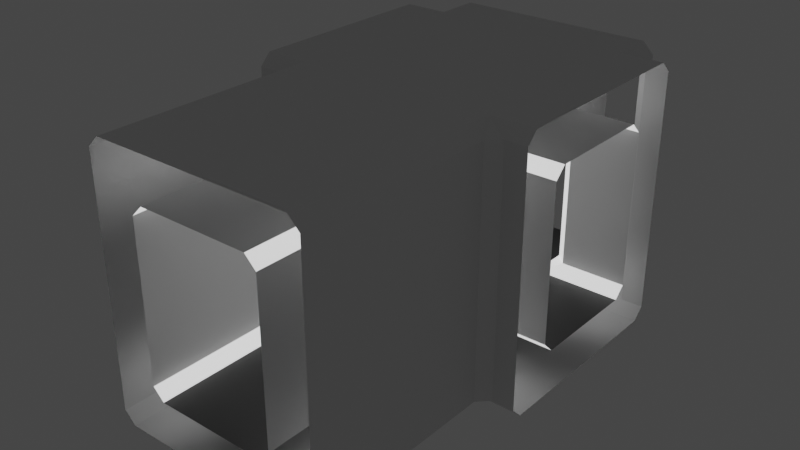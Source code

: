 # Source: HallwayFork.blend  (saved by Blender 3.1.7; exported with 4.5.12 LTS)
import bpy
from mathutils import Matrix  # noqa: F401  (used for matrix-valued properties, if any)

bpy.ops.wm.read_factory_settings(use_empty=True)
scene = bpy.context.scene
scene.name = 'Scene'

# ---- collections
col_collection = bpy.data.collections.new('Collection'); scene.collection.children.link(col_collection)

# ---- materials (node trees are filled in below, after node groups)
mat_walls = bpy.data.materials.new('Walls')
mat_walls.use_transparent_shadow = False
mat_ground = bpy.data.materials.new('Ground')
mat_ground.use_transparent_shadow = False
mat_lights = bpy.data.materials.new('Lights')
mat_lights.use_transparent_shadow = False

# ---- material node trees
mat_walls.use_nodes = True; mat_walls.node_tree.nodes.clear()
_N = mat_walls.node_tree.nodes; _L = mat_walls.node_tree.links
n0 = _N.new('ShaderNodeBsdfPrincipled'); n0.name = 'Principled BSDF'; n0.location = (10, 300)
n0.distribution = 'GGX'
n0.subsurface_method = 'BURLEY'
n0.inputs[3].default_value = 1.45
n0.inputs[27].default_value = (0.0, 0.0, 0.0, 1.0)
n0.inputs[28].default_value = 1.0
n1 = _N.new('ShaderNodeOutputMaterial'); n1.name = 'Material Output'; n1.location = (300, 300)
_L.new(n0.outputs[0], n1.inputs[0])
n1.is_active_output = True
mat_ground.use_nodes = True; mat_ground.node_tree.nodes.clear()
_N = mat_ground.node_tree.nodes; _L = mat_ground.node_tree.links
n0 = _N.new('ShaderNodeBsdfPrincipled'); n0.name = 'Principled BSDF'; n0.location = (10, 300)
n0.distribution = 'GGX'
n0.subsurface_method = 'BURLEY'
n0.inputs[0].default_value = (0.056, 0.056, 0.056, 1.0)
n0.inputs[3].default_value = 1.45
n0.inputs[27].default_value = (0.0, 0.0, 0.0, 1.0)
n0.inputs[28].default_value = 1.0
n1 = _N.new('ShaderNodeOutputMaterial'); n1.name = 'Material Output'; n1.location = (300, 300)
_L.new(n0.outputs[0], n1.inputs[0])
n1.is_active_output = True
mat_lights.use_nodes = True; mat_lights.node_tree.nodes.clear()
_N = mat_lights.node_tree.nodes; _L = mat_lights.node_tree.links
n0 = _N.new('ShaderNodeBsdfPrincipled'); n0.name = 'Principled BSDF'; n0.location = (10, 300)
n0.distribution = 'GGX'
n0.subsurface_method = 'BURLEY'
n0.inputs[3].default_value = 1.45
n0.inputs[28].default_value = 1.0
n1 = _N.new('ShaderNodeOutputMaterial'); n1.name = 'Material Output'; n1.location = (300, 300)
_L.new(n0.outputs[0], n1.inputs[0])
n1.is_active_output = True

# ---- world
world_world = bpy.data.worlds.new('World'); scene.world = world_world
world_world.use_nodes = True; world_world.node_tree.nodes.clear()
_N = world_world.node_tree.nodes; _L = world_world.node_tree.links
n0 = _N.new('ShaderNodeOutputWorld'); n0.name = 'World Output'; n0.location = (300, 300)
n1 = _N.new('ShaderNodeBackground'); n1.name = 'Background'; n1.location = (10, 300)
n1.inputs[0].default_value = (0.05088, 0.05088, 0.05088, 1.0)
_L.new(n1.outputs[0], n0.inputs[0])
n0.is_active_output = True
world_world.color = (0.05088, 0.05088, 0.05088)
world_world.use_sun_shadow = False
world_world.sun_shadow_jitter_overblur = 0.0

# ---- meshes
me_cube_002 = bpy.data.meshes.new('Cube.002')
me_cube_002.from_pydata([(-0.5, 0.625, -0.5), (2.5, 2.625, 3.5), (0.5, 0.625, -0.5), (-2.5, 2.625, 1.5), (-1.5, 0.625, -0.5), (2.5, 2.625, 2.5), (-2.5, 0.625, 0.5), (1.5, 0.625, -0.5), (2.5, 0.625, 0.5), (1.5, 2.625, -0.5), (-2.5, 0.625, 1.5), (2.5, 0.625, 1.5), (0.5, 0.625, 0.5), (-2.5, 2.625, 0.5), (0.5, 1.625, 0.5), (-1.5, 2.625, -0.5), (-2.5, 0.625, 2.5), (2.5, 2.625, 0.5), (2.5, 0.625, 2.5), (0.5, 2.625, 0.5), (2.5, 2.625, 1.5), (0.5, 3.625, 0.5), (-2.5, 0.625, 3.5), (2.5, 0.625, 3.5), (0.5, 2.625, -0.5), (-0.5, 2.625, -0.5), (1.5, 4.625, -0.5), (-2.5, 0.625, 4.5), (2.5, 0.625, 4.5), (-0.5, 0.625, 5.5), (0.5, 0.625, 5.5), (-1.5, 0.625, 5.5), (1.5, 0.625, 5.5), (2.5, 3.625, 3.5), (-0.5, 3.625, -0.5), (-0.5, 1.625, -0.5), (0.5, 1.625, -0.5), (-0.5, 5.625, -0.5), (-1.5, 3.625, -0.5), (2.5, 1.625, 1.5), (2.5, 1.625, 0.5), (-1.5, 1.625, -0.5), (-2.5, 1.625, 0.5), (1.5, 1.625, -0.5), (0.5, 3.625, -0.5), (2.5, 1.625, 2.5), (-2.5, 1.625, 1.5), (2.5, 1.625, 3.5), (1.5, 3.625, -0.5), (-0.5, 7.625, -0.5), (-2.5, 1.625, 2.5), (2.5, 3.625, 0.5), (2.5, 1.625, 4.5), (2.5, 3.625, 2.5), (-1.5, 5.625, -0.5), (-2.5, 5.625, -0.5), (-2.5, 1.625, 3.5), (0.5, 5.625, -0.5), (2.5, 3.625, 1.5), (1.5, 1.625, 5.5), (-2.5, 3.625, 1.5), (-2.5, 3.625, 0.5), (-2.5, 1.625, 4.5), (0.5, 1.625, 5.5), (-0.5, 1.625, 5.5), (-1.5, 1.625, 5.5), (-1.5, 4.625, -0.5), (-2.5, 2.625, 2.5), (2.5, 2.625, 4.5), (2.5, 6.625, -0.5), (-2.5, 2.625, 3.5), (0.5, 4.625, -0.5), (-0.5, 4.625, -0.5), (1.5, 2.625, 5.5), (1.5, 6.625, -0.5), (-2.5, 2.625, 4.5), (0.5, 2.625, 5.5), (-0.5, 2.625, 5.5), (-1.5, 2.625, 5.5), (2.5, 5.625, -0.5), (1.5, 5.625, -0.5), (-0.5, 9.625, -0.5), (-2.5, 3.625, 2.5), (2.5, 3.625, 4.5), (-1.5, 7.625, -0.5), (-2.5, 7.625, -0.5), (-2.5, 3.625, 3.5), (0.5, 7.625, -0.5), (1.5, 3.625, 5.5), (-2.5, 3.625, 4.5), (0.5, 3.625, 5.5), (-0.5, 3.625, 5.5), (-1.5, 3.625, 5.5), (-2.5, 6.625, -0.5), (-1.5, 6.625, -0.5), (2.5, 8.625, -0.5), (0.5, 6.625, -0.5), (-0.5, 6.625, -0.5), (1.5, 4.625, 5.5), (1.5, 8.625, -0.5), (0.5, 4.625, 5.5), (-0.5, 4.625, 5.5), (-1.5, 4.625, 5.5), (2.5, 7.625, -0.5), (1.5, 7.625, -0.5), (-1.5, 9.625, -0.5), (0.5, 9.625, -0.5), (1.5, 5.625, 5.5), (0.5, 5.625, 5.5), (-0.5, 5.625, 5.5), (-1.5, 5.625, 5.5), (-2.5, 5.625, 5.5), (2.5, 5.625, 5.5), (-2.5, 8.625, -0.5), (-1.5, 8.625, -0.5), (-2.5, 8.625, 2.5), (0.5, 4.625, 0.5), (0.5, 8.625, -0.5), (-0.5, 8.625, -0.5), (1.5, 6.625, 5.5), (0.5, 6.625, 5.5), (-0.5, 6.625, 5.5), (-1.5, 6.625, 5.5), (-2.5, 6.625, 5.5), (2.5, 6.625, 5.5), (1.5, 9.625, -0.5), (1.5, 7.625, 5.5), (0.5, 7.625, 5.5), (-0.5, 7.625, 5.5), (-1.5, 7.625, 5.5), (-2.5, 7.625, 5.5), (2.5, 7.625, 5.5), (1.5, 8.625, 5.5), (0.5, 5.625, 0.5), (0.5, 8.625, 5.5), (-0.5, 8.625, 5.5), (-1.5, 8.625, 5.5), (-2.5, 8.625, 5.5), (2.5, 8.625, 5.5), (2.5, 8.625, 1.5), (2.5, 8.625, 2.5), (1.5, 9.625, 5.5), (0.5, 9.625, 5.5), (-0.5, 9.625, 5.5), (-1.5, 9.625, 5.5), (0.5, 6.625, 0.5), (0.5, 7.625, 0.5), (0.5, 8.625, 0.5), (0.5, 9.625, 0.5), (2.5, 8.625, 3.5), (2.5, 7.625, 4.5), (-2.5, 8.625, 3.5), (-2.5, 7.625, 4.5), (-2.5, 6.625, 4.5), (1.5, 7.625, 0.5), (1.5, 6.625, 0.5), (1.5, 9.625, 1.5), (2.5, 6.625, 4.5), (1.5, 4.625, 1.5), (1.5, 3.625, 1.5), (1.5, 2.625, 1.5), (1.5, 1.625, 1.5), (1.5, 0.625, 1.5), (1.5, 9.625, 2.5), (2.5, 5.625, 3.5), (2.5, 5.625, 2.5), (1.5, 4.625, 2.5), (1.5, 3.625, 2.5), (1.5, 2.625, 2.5), (1.5, 1.625, 2.5), (1.5, 0.625, 2.5), (1.5, 9.625, 3.5), (2.5, 5.625, 1.5), (1.5, 4.625, 3.5), (1.5, 3.625, 3.5), (1.5, 2.625, 3.5), (1.5, 1.625, 3.5), (1.5, 0.625, 3.5), (1.5, 7.625, 4.5), (1.5, 6.625, 4.5), (0.5, 9.625, 4.5), (0.5, 8.625, 4.5), (0.5, 7.625, 4.5), (0.5, 6.625, 4.5), (0.5, 5.625, 4.5), (0.5, 4.625, 4.5), (0.5, 3.625, 4.5), (0.5, 2.625, 4.5), (0.5, 1.625, 4.5), (0.5, 0.625, 4.5), (-0.5, 9.625, 4.5), (-0.5, 8.625, 4.5), (-0.5, 7.625, 4.5), (-0.5, 6.625, 4.5), (-0.5, 5.625, 4.5), (-0.5, 4.625, 4.5), (-0.5, 3.625, 4.5), (-0.5, 2.625, 4.5), (-0.5, 1.625, 4.5), (-0.5, 0.625, 4.5), (-1.5, 7.625, 4.5), (-1.5, 6.625, 4.5), (-1.5, 9.625, 3.5), (-2.5, 5.625, 3.5), (-2.5, 5.625, 2.5), (-1.5, 4.625, 3.5), (-1.5, 3.625, 3.5), (-1.5, 2.625, 3.5), (-1.5, 1.625, 3.5), (-1.5, 0.625, 3.5), (-1.5, 9.625, 2.5), (-2.5, 5.625, 1.5), (-1.5, 4.625, 2.5), (-1.5, 3.625, 2.5), (-1.5, 2.625, 2.5), (-1.5, 1.625, 2.5), (-1.5, 0.625, 2.5), (-1.5, 9.625, 1.5), (2.5, 6.625, 0.5), (2.5, 7.625, 0.5), (-1.5, 4.625, 1.5), (-1.5, 3.625, 1.5), (-1.5, 2.625, 1.5), (-1.5, 1.625, 1.5), (-1.5, 0.625, 1.5), (-1.5, 7.625, 0.5), (-1.5, 6.625, 0.5), (-0.5, 0.625, 0.5), (-0.5, 1.625, 0.5), (-0.5, 2.625, 0.5), (-0.5, 3.625, 0.5), (-0.5, 4.625, 0.5), (-0.5, 5.625, 0.5), (-0.5, 6.625, 0.5), (-0.5, 7.625, 0.5), (-0.5, 8.625, 0.5), (-0.5, 9.625, 0.5), (-2.5, 8.625, 1.5), (-2.5, 7.625, 0.5), (-2.5, 6.625, 0.5), (-0.5, -0.125, -0.5), (-0.5, -0.125, 0.5), (0.5, -0.125, -0.5), (0.5, -0.125, 0.5), (-1.5, -0.125, -0.5), (-1.25, -0.125, 0.5), (-1.5, -0.125, 0.75), (-2.5, 0.625, -0.25), (-2.25, 0.625, -0.5), (-2.25, -0.125, -0.5), (-2.5, -0.125, -0.25), (-2.5, -0.125, 0.5), (2.75, 4.625, 3.5), (2.5, 4.375, 3.5), (1.5, -0.125, -0.5), (1.25, -0.125, 0.5), (1.5, -0.125, 0.75), (2.25, 0.625, -0.5), (2.5, 0.625, -0.25), (2.25, -0.125, -0.5), (2.5, -0.125, -0.25), (2.5, -0.125, 0.5), (1.25, 8.375, 0.5), (1.75, 8.625, 0.75), (1.5, 8.875, 0.75), (2.25, 2.625, -0.5), (2.5, 2.625, -0.25), (-2.5, 4.375, 1.5), (-2.75, 4.625, 1.5), (1.5, 9.625, 0.75), (1.25, 9.625, 0.5), (-1.5, -0.125, 1.5), (-2.5, -0.125, 1.5), (2.75, 4.625, 2.5), (2.5, 4.375, 2.5), (1.5, -0.125, 1.5), (2.5, -0.125, 1.5), (-2.5, 2.625, -0.25), (-2.25, 2.625, -0.5), (-1.5, -0.125, 2.5), (-2.5, -0.125, 2.5), (1.5, -0.125, 2.5), (2.5, -0.125, 2.5), (-3.25, 4.625, 4.5), (-1.5, -0.125, 3.5), (2.75, 4.625, -0.25), (2.5, 4.375, -0.25), (2.25, 4.875, -0.5), (-2.5, -0.125, 3.5), (1.5, -0.125, 3.5), (2.5, -0.125, 3.5), (-0.5, -0.125, 4.5), (0.5, -0.125, 4.5), (-1.5, -0.125, 4.25), (-1.25, -0.125, 4.5), (-2.5, -0.125, 4.5), (-3.25, 5.875, 4.5), (-3.25, 5.625, 4.25), (1.25, -0.125, 4.5), (1.5, -0.125, 4.25), (2.5, -0.125, 4.5), (-0.5, -0.125, 5.5), (0.5, -0.125, 5.5), (-1.5, -0.125, 5.5), (-2.25, -0.125, 5.5), (-2.5, -0.125, 5.25), (-2.25, 0.625, 5.5), (-2.5, 0.625, 5.25), (1.5, -0.125, 5.5), (2.25, 0.625, 5.5), (2.5, 0.625, 5.25), (2.5, -0.125, 5.25), (2.25, -0.125, 5.5), (-3.25, 4.625, 3.5), (-2.5, 1.625, -0.25), (-2.25, 1.625, -0.5), (-2.5, 3.625, -0.25), (-2.25, 3.625, -0.5), (2.25, 1.625, -0.5), (2.5, 1.625, -0.25), (-3.25, 8.625, -0.5), (2.25, 3.625, -0.5), (2.5, 3.625, -0.25), (2.5, 9.875, 3.5), (2.75, 9.625, 3.5), (-2.25, 1.625, 5.5), (-2.5, 1.625, 5.25), (2.5, 1.625, 5.25), (2.25, 1.625, 5.5), (-2.75, 4.625, -0.25), (-2.25, 4.875, -0.5), (-2.5, 4.375, -0.25), (-2.75, 4.625, 0.5), (-2.5, 4.375, 0.5), (2.75, 4.625, 0.5), (2.5, 4.375, 0.5), (2.5, 4.375, 1.5), (2.75, 4.625, 1.5), (-3.25, 4.625, 2.5), (-3.25, 5.625, 1.5), (-2.25, 2.625, 5.5), (-2.5, 2.625, 5.25), (2.5, 2.625, 5.25), (2.25, 2.625, 5.5), (-3.25, 9.625, -0.25), (-3.25, 9.375, -0.5), (-3.25, 9.625, 0.5), (3.25, 5.625, 2.5), (-3.25, 6.625, -0.5), (-2.25, 3.625, 5.5), (-2.5, 3.625, 5.25), (2.5, 3.625, 5.25), (2.25, 3.625, 5.5), (-2.5, 4.375, 2.5), (-2.75, 4.625, 2.5), (-3.25, 7.625, -0.5), (2.75, 4.625, 4.5), (2.5, 4.375, 4.5), (-3.25, 7.625, 0.5), (2.5, 10.38, 3.5), (-2.5, 4.375, 3.5), (-2.75, 4.625, 3.5), (-2.5, 10.38, 1.5), (2.5, 10.38, 2.5), (-2.5, 4.375, 4.5), (-2.75, 4.625, 4.5), (-2.5, 4.375, 5.25), (-2.25, 4.875, 5.5), (-2.75, 4.625, 5.25), (2.5, 4.375, 5.25), (2.75, 4.625, 5.25), (2.25, 4.875, 5.5), (3.25, 5.625, -0.5), (-3.25, 5.625, -0.5), (-3.25, 5.875, 0.5), (-3.25, 5.625, 0.75), (-3.25, 4.875, -0.5), (-3.25, 4.625, -0.25), (-2.5, 9.875, -0.25), (-2.25, 9.375, -0.5), (-2.75, 9.625, -0.25), (3.25, 8.625, -0.5), (-3.25, 8.625, 1.5), (-3.25, 8.625, 0.75), (-3.25, 8.375, 0.5), (-3.25, 6.625, 0.5), (2.25, 10.38, -0.5), (2.5, 10.38, -0.25), (1.5, 10.38, 1.5), (1.5, 10.38, -0.5), (1.5, 10.38, 0.75), (1.25, 10.38, 0.5), (2.5, 9.875, -0.25), (2.75, 9.625, -0.25), (2.25, 9.375, -0.5), (3.25, 8.625, 0.75), (3.25, 8.375, 0.5), (2.75, 9.625, 0.5), (2.5, 9.875, 0.5), (-3.25, 4.625, 1.5), (2.5, 9.875, 2.5), (2.75, 9.625, 2.5), (3.25, 9.625, 0.5), (3.25, 9.625, 1.5), (3.25, 7.625, 0.5), (2.5, 8.625, 0.75), (2.5, 8.375, 0.5), (2.5, 9.875, 1.5), (2.75, 9.625, 1.5), (-2.75, 9.625, 1.5), (-2.5, 9.875, 1.5), (-2.75, 9.625, 0.5), (-2.5, 9.875, 0.5), (-2.25, 10.38, -0.5), (-2.5, 10.38, -0.25), (-2.5, 10.38, 0.5), (-1.5, 10.38, -0.5), (2.5, 10.38, 0.5), (-3.25, 4.625, 0.5), (2.5, 10.38, 1.5), (-1.5, 10.38, 1.5), (-1.25, 10.38, 0.5), (-1.5, 10.38, 0.75), (0.5, 10.38, 0.5), (0.5, 10.38, -0.5), (-0.5, 10.38, -0.5), (-0.5, 10.38, 0.5), (3.25, 5.625, 0.75), (3.25, 5.875, 0.5), (3.25, 5.625, 1.5), (3.25, 6.625, -0.5), (-2.75, 9.625, 2.5), (-2.5, 9.875, 2.5), (3.25, 6.625, 0.5), (2.5, 9.875, 4.5), (2.75, 9.625, 4.5), (3.25, 8.625, 2.5), (3.25, 8.625, 1.5), (3.25, 4.625, -0.25), (3.25, 4.875, -0.5), (-2.75, 9.625, 3.5), (-2.5, 9.875, 3.5), (3.25, 4.625, 0.5), (3.25, 4.625, 2.5), (3.25, 4.625, 1.5), (-2.75, 9.625, 4.5), (-2.5, 9.875, 4.5), (-2.75, 9.625, 5.25), (-2.25, 9.375, 5.5), (-2.5, 9.875, 5.25), (2.75, 9.625, 5.25), (2.5, 9.875, 5.25), (2.25, 9.375, 5.5), (-1.5, 10.38, 2.5), (-2.5, 10.38, 2.5), (1.5, 10.38, 2.5), (2.5, 10.38, 4.5), (-1.5, 10.38, 3.5), (-2.5, 10.38, 3.5), (1.5, 10.38, 3.5), (-0.5, 10.38, 4.5), (0.5, 10.38, 4.5), (1.5, 10.38, 5.5), (1.25, 10.38, 4.5), (1.5, 10.38, 4.25), (-1.25, 10.38, 4.5), (-1.5, 10.38, 4.25), (-2.5, 10.38, 4.5), (0.5, 10.38, 5.5), (-0.5, 10.38, 5.5), (-1.5, 10.38, 5.5), (-2.5, 10.38, 5.25), (-2.25, 10.38, 5.5), (2.5, 10.38, 5.25), (2.25, 10.38, 5.5), (3.25, 4.625, 3.5), (3.25, 4.625, 4.5), (3.25, 5.625, 3.5), (3.25, 5.625, 5.5), (3.25, 4.625, 5.25), (3.25, 4.875, 5.5), (3.25, 5.625, 4.25), (3.25, 5.875, 4.5), (3.25, 7.625, -0.5), (2.5, 8.375, 4.5), (2.5, 8.625, 4.25), (3.25, 6.625, 5.5), (3.25, 6.625, 4.5), (3.25, 7.625, 5.5), (3.25, 7.625, 4.5), (3.25, 9.375, -0.5), (3.25, 9.625, -0.25), (3.25, 9.625, 2.5), (3.25, 8.625, 5.5), (3.25, 8.625, 4.25), (3.25, 8.375, 4.5), (3.25, 8.625, 3.5), (3.25, 9.625, 5.25), (3.25, 9.375, 5.5), (3.25, 9.625, 4.5), (3.25, 9.625, 3.5), (-3.25, 4.625, 5.25), (-3.25, 4.875, 5.5), (-3.25, 5.625, 5.5), (-3.25, 5.625, 2.5), (-3.25, 5.625, 3.5), (-3.25, 6.625, 4.5), (-3.25, 6.625, 5.5), (-2.5, 8.375, 4.5), (-2.5, 8.625, 4.25), (-3.25, 7.625, 4.5), (-3.25, 7.625, 5.5), (-2.5, 5.625, 4.25), (-2.5, 5.875, 4.5), (-3.25, 9.625, 1.5), (-3.25, 8.625, 3.5), (-3.25, 8.625, 2.5), (-3.25, 8.375, 4.5), (-3.25, 8.625, 4.25), (-3.25, 8.625, 5.5), (-3.25, 9.625, 3.5), (-3.25, 9.625, 2.5), (-3.25, 9.625, 4.5), (-3.25, 9.625, 5.25), (-3.25, 9.375, 5.5), (1.5, 5.375, 0.75), (1.75, 5.625, 0.75), (1.25, 5.875, 0.5), (1.5, 4.625, 0.75), (1.25, 4.625, 0.5), (1.5, 3.625, 0.75), (1.25, 3.625, 0.5), (1.5, 2.625, 0.75), (1.25, 2.625, 0.5), (1.5, 1.625, 0.75), (1.25, 1.625, 0.5), (1.25, 0.625, 0.5), (1.5, 0.625, 0.75), (1.5, 8.875, 1.5), (1.75, 8.625, 1.5), (2.5, 5.625, 4.25), (2.5, 5.875, 4.5), (1.75, 5.625, 1.5), (1.5, 5.375, 1.5), (1.5, 8.875, 2.5), (1.75, 8.625, 2.5), (1.75, 5.625, 2.5), (1.5, 5.375, 2.5), (1.5, 8.875, 3.5), (1.75, 8.625, 3.5), (2.5, 5.875, 0.5), (2.5, 5.625, 0.75), (1.75, 5.625, 3.5), (1.5, 5.375, 3.5), (1.5, 9.625, 4.25), (1.25, 9.625, 4.5), (1.5, 8.875, 4.25), (1.75, 8.625, 4.25), (1.25, 8.375, 4.5), (1.75, 5.625, 4.25), (1.5, 5.375, 4.25), (1.25, 5.875, 4.5), (1.5, 4.625, 4.25), (1.25, 4.625, 4.5), (1.5, 3.625, 4.25), (1.25, 3.625, 4.5), (1.5, 2.625, 4.25), (1.25, 2.625, 4.5), (1.5, 1.625, 4.25), (1.25, 1.625, 4.5), (1.25, 0.625, 4.5), (1.5, 0.625, 4.25), (-1.25, 9.625, 4.5), (-1.5, 9.625, 4.25), (-1.75, 8.625, 4.25), (-1.5, 8.875, 4.25), (-1.25, 8.375, 4.5), (-1.75, 5.625, 4.25), (-1.25, 5.875, 4.5), (-1.5, 5.375, 4.25), (-1.25, 4.625, 4.5), (-1.5, 4.625, 4.25), (-1.25, 3.625, 4.5), (-1.5, 3.625, 4.25), (-1.25, 2.625, 4.5), (-1.5, 2.625, 4.25), (-1.25, 1.625, 4.5), (-1.5, 1.625, 4.25), (-1.5, 0.625, 4.25), (-1.25, 0.625, 4.5), (-1.5, 8.875, 3.5), (-1.75, 8.625, 3.5), (-1.75, 5.625, 3.5), (-1.5, 5.375, 3.5), (-1.5, 8.875, 2.5), (-1.75, 8.625, 2.5), (-2.5, 5.875, 0.5), (-2.5, 5.625, 0.75), (-1.75, 5.625, 2.5), (-1.5, 5.375, 2.5), (-1.5, 8.875, 1.5), (-1.75, 8.625, 1.5), (-1.75, 5.625, 1.5), (-1.5, 5.375, 1.5), (-1.5, 9.625, 0.75), (-1.25, 9.625, 0.5), (-1.75, 8.625, 0.75), (-1.25, 8.375, 0.5), (-1.5, 8.875, 0.75), (-1.75, 5.625, 0.75), (-1.5, 5.375, 0.75), (-1.25, 5.875, 0.5), (-1.5, 4.625, 0.75), (-1.25, 4.625, 0.5), (-1.5, 3.625, 0.75), (-1.25, 3.625, 0.5), (-1.5, 2.625, 0.75), (-1.25, 2.625, 0.5), (-1.5, 1.625, 0.75), (-1.25, 1.625, 0.5), (-1.25, 0.625, 0.5), (-1.5, 0.625, 0.75), (-2.5, 8.625, 0.75), (-2.5, 8.375, 0.5)], [], [(398, 392, 387, 417), (455, 388, 156, 163), (12, 227, 241, 243), (262, 147, 146, 154), (393, 397, 402, 491), (0, 2, 242, 240), (247, 6, 42, 314), (618, 223, 224, 621), (81, 105, 416, 425), (410, 432, 454, 362), (536, 12, 243, 255), (257, 7, 43, 318), (106, 81, 425, 424), (422, 420, 217, 604), (170, 162, 275, 281), (273, 337, 444, 443), (616, 222, 223, 618), (15, 278, 317, 38), (614, 221, 222, 616), (612, 220, 221, 614), (232, 611, 613, 231), (162, 537, 256, 275), (621, 224, 271, 246), (83, 33, 253, 357), (11, 8, 40, 39), (234, 225, 226, 233), (365, 368, 501, 283), (233, 226, 611, 232), (216, 209, 284, 279), (225, 607, 623, 238), (258, 8, 261, 260), (16, 22, 56, 50), (6, 251, 272, 10), (10, 16, 50, 46), (32, 308, 312, 309), (10, 272, 280, 16), (423, 426, 236, 148), (199, 189, 292, 291), (227, 620, 245, 241), (209, 588, 293, 284), (177, 170, 281, 289), (4, 244, 249, 248), (31, 29, 64, 65), (2, 0, 35, 36), (30, 32, 59, 63), (28, 23, 47, 52), (261, 8, 11, 276), (589, 199, 291, 294), (301, 29, 31, 303), (189, 570, 298, 292), (27, 295, 305, 307), (6, 10, 46, 42), (571, 177, 289, 299), (8, 258, 319, 40), (7, 2, 36, 43), (18, 11, 39, 45), (32, 309, 328, 59), (23, 18, 45, 47), (0, 4, 41, 35), (30, 302, 308, 32), (306, 31, 65, 325), (30, 29, 301, 302), (303, 31, 306, 304), (310, 28, 52, 327), (153, 513, 296, 506), (300, 28, 310, 311), (4, 248, 315, 41), (22, 27, 62, 56), (29, 30, 63, 64), (27, 307, 326, 62), (124, 112, 478, 486), (481, 477, 164, 540), (347, 429, 172, 165), (428, 433, 218, 550), (47, 45, 5, 1), (63, 59, 73, 76), (56, 62, 75, 70), (59, 328, 343, 73), (277, 13, 61, 316), (46, 50, 67, 3), (42, 46, 3, 13), (65, 64, 77, 78), (17, 266, 322, 51), (64, 63, 76, 77), (318, 43, 9, 265), (52, 47, 1, 68), (36, 35, 25, 24), (325, 65, 78, 340), (35, 41, 15, 25), (50, 56, 70, 67), (66, 330, 55, 54), (43, 36, 24, 9), (327, 52, 68, 342), (45, 39, 20, 5), (39, 40, 17, 20), (1, 5, 53, 33), (76, 73, 88, 90), (9, 24, 44, 48), (70, 75, 89, 86), (40, 319, 266, 17), (73, 343, 352, 88), (3, 67, 82, 60), (78, 77, 91, 92), (77, 76, 90, 91), (68, 1, 33, 83), (25, 15, 38, 34), (340, 78, 92, 349), (20, 17, 51, 58), (13, 3, 60, 61), (67, 70, 86, 82), (411, 380, 344, 346), (332, 268, 399, 418), (24, 25, 34, 44), (41, 315, 278, 15), (5, 20, 58, 53), (342, 68, 83, 351), (314, 42, 13, 277), (34, 38, 66, 72), (252, 273, 443, 475), (90, 88, 98, 100), (321, 48, 26, 287), (412, 410, 362, 415), (88, 352, 371, 98), (268, 354, 338, 399), (44, 34, 72, 71), (92, 91, 101, 102), (91, 90, 100, 101), (48, 44, 71, 26), (38, 317, 330, 66), (356, 252, 475, 476), (60, 82, 353, 267), (349, 92, 102, 367), (370, 356, 476, 479), (82, 86, 360, 353), (287, 79, 372, 439), (351, 83, 357, 369), (79, 69, 430, 372), (55, 330, 376, 373), (26, 71, 57, 80), (508, 152, 510, 517), (100, 98, 107, 108), (112, 371, 480, 478), (51, 322, 286, 335), (210, 202, 590, 594), (102, 101, 109, 110), (101, 100, 108, 109), (354, 361, 313, 338), (361, 365, 283, 313), (596, 239, 385, 374), (211, 597, 375, 339), (72, 66, 54, 37), (71, 72, 37, 57), (107, 112, 124, 119), (204, 211, 339, 504), (108, 107, 119, 120), (57, 37, 97, 96), (111, 110, 122, 123), (446, 449, 471, 467), (110, 109, 121, 122), (408, 401, 492, 403), (54, 55, 93, 94), (109, 108, 120, 121), (254, 7, 257, 259), (324, 435, 499, 500), (37, 54, 94, 97), (432, 441, 458, 454), (451, 434, 456, 473), (80, 57, 96, 74), (85, 93, 348, 355), (334, 285, 438, 442), (79, 80, 74, 69), (97, 94, 84, 49), (96, 97, 49, 87), (94, 93, 85, 84), (119, 124, 131, 126), (22, 288, 295, 27), (120, 119, 126, 127), (391, 423, 148, 270), (123, 122, 129, 130), (89, 350, 366, 364), (122, 121, 128, 129), (121, 120, 127, 128), (329, 332, 418, 377), (69, 74, 104, 103), (74, 96, 87, 104), (323, 400, 363, 359), (95, 99, 125, 394), (440, 431, 521, 520), (367, 102, 110, 111), (441, 446, 467, 458), (104, 87, 117, 99), (61, 60, 267, 333), (141, 452, 474, 462), (103, 104, 99, 95), (87, 49, 118, 117), (126, 131, 138, 132), (49, 84, 114, 118), (58, 51, 335, 336), (127, 126, 132, 134), (130, 129, 136, 137), (129, 128, 135, 136), (33, 53, 274, 253), (53, 58, 336, 274), (84, 85, 113, 114), (128, 127, 134, 135), (337, 334, 442, 444), (577, 592, 203, 512), (137, 136, 144, 448), (576, 200, 152, 508), (118, 114, 105, 81), (117, 118, 81, 106), (105, 379, 413, 416), (239, 238, 358, 385), (134, 132, 141, 142), (203, 204, 504, 505), (448, 144, 470, 472), (316, 61, 333, 331), (136, 135, 143, 144), (135, 134, 142, 143), (409, 411, 346, 514), (434, 323, 359, 456), (99, 117, 106, 125), (98, 371, 112, 107), (137, 448, 524, 519), (397, 408, 403, 402), (435, 450, 497, 499), (437, 436, 140, 139), (132, 138, 452, 141), (62, 326, 341, 75), (447, 445, 522, 523), (452, 138, 493, 498), (367, 111, 503, 502), (103, 95, 381, 483), (144, 143, 469, 470), (114, 113, 379, 105), (401, 324, 500, 492), (276, 11, 18, 282), (282, 18, 23, 290), (290, 23, 28, 300), (400, 407, 419, 363), (453, 457, 202, 210), (287, 26, 80, 79), (16, 280, 288, 22), (461, 463, 555, 180), (457, 466, 573, 202), (86, 89, 364, 360), (250, 251, 6, 247), (242, 2, 7, 254), (465, 460, 190, 572), (143, 142, 468, 469), (149, 485, 557, 549), (138, 131, 488, 493), (484, 150, 178, 558), (487, 482, 541, 157), (489, 487, 157, 150), (495, 489, 150, 484), (436, 496, 149, 140), (433, 404, 219, 218), (404, 396, 406, 219), (407, 398, 417, 419), (622, 237, 382, 383), (431, 409, 514, 521), (172, 551, 526, 542), (529, 116, 21, 531), (445, 440, 520, 522), (95, 394, 490, 381), (395, 437, 139, 405), (111, 123, 507, 503), (217, 210, 594, 600), (512, 203, 505, 297), (604, 217, 600, 608), (235, 607, 225, 234), (226, 225, 238, 239), (429, 427, 551, 172), (93, 55, 373, 348), (123, 130, 511, 507), (69, 103, 483, 430), (378, 412, 415, 414), (379, 113, 320, 345), (75, 341, 350, 89), (130, 137, 519, 511), (477, 347, 165, 164), (237, 115, 516, 382), (113, 85, 355, 320), (527, 133, 116, 529), (420, 453, 210, 217), (610, 603, 220, 612), (152, 153, 506, 510), (236, 605, 607, 235), (231, 613, 615, 230), (230, 615, 617, 229), (229, 617, 619, 228), (228, 619, 620, 227), (426, 421, 605, 236), (611, 226, 239, 596), (606, 601, 237, 622), (220, 212, 213, 221), (221, 213, 214, 222), (222, 214, 215, 223), (223, 215, 216, 224), (459, 455, 163, 171), (592, 598, 204, 203), (591, 574, 509, 151), (394, 125, 389, 386), (601, 595, 115, 237), (212, 205, 206, 213), (213, 206, 207, 214), (214, 207, 208, 215), (215, 208, 209, 216), (464, 459, 171, 554), (576, 191, 192, 200), (238, 623, 384, 358), (578, 194, 195, 580), (582, 196, 197, 584), (584, 197, 198, 586), (586, 198, 199, 589), (595, 591, 151, 115), (202, 573, 575, 590), (201, 193, 194, 578), (200, 192, 193, 201), (593, 579, 581, 205), (580, 195, 196, 582), (205, 581, 583, 206), (206, 583, 585, 207), (207, 585, 587, 208), (208, 587, 588, 209), (190, 180, 181, 191), (191, 181, 182, 192), (192, 182, 183, 193), (193, 183, 184, 194), (194, 184, 185, 195), (195, 185, 186, 196), (196, 186, 187, 197), (197, 187, 188, 198), (198, 188, 189, 199), (142, 141, 462, 468), (181, 558, 178, 182), (183, 179, 561, 184), (182, 178, 179, 183), (184, 561, 563, 185), (562, 173, 174, 564), (564, 174, 175, 566), (566, 175, 176, 568), (568, 176, 177, 571), (572, 190, 191, 576), (460, 461, 180, 190), (560, 553, 173, 562), (171, 163, 544, 548), (553, 547, 166, 173), (157, 541, 561, 179), (180, 555, 558, 181), (185, 563, 565, 186), (186, 565, 567, 187), (187, 567, 569, 188), (188, 569, 570, 189), (140, 149, 549, 545), (547, 543, 158, 166), (150, 157, 179, 178), (131, 124, 486, 488), (554, 171, 548, 556), (173, 166, 167, 174), (174, 167, 168, 175), (175, 168, 169, 176), (176, 169, 170, 177), (125, 106, 424, 389), (139, 140, 545, 539), (496, 494, 485, 149), (164, 165, 546, 552), (540, 164, 552, 559), (165, 172, 542, 546), (166, 158, 159, 167), (167, 159, 160, 168), (168, 160, 161, 169), (169, 161, 162, 170), (224, 216, 279, 271), (265, 9, 48, 321), (156, 269, 264, 538), (270, 148, 147, 262), (218, 219, 154, 155), (155, 145, 133, 527), (531, 21, 19, 533), (533, 19, 14, 535), (535, 14, 12, 536), (163, 156, 538, 544), (388, 390, 269, 156), (405, 139, 539, 263), (219, 406, 262, 154), (154, 146, 145, 155), (550, 218, 155, 527), (543, 525, 528, 158), (158, 528, 530, 159), (159, 530, 532, 160), (160, 532, 534, 161), (161, 534, 537, 162), (148, 236, 235, 147), (147, 235, 234, 146), (146, 234, 233, 145), (145, 233, 232, 133), (133, 232, 231, 116), (116, 231, 230, 21), (21, 230, 229, 19), (19, 229, 228, 14), (14, 228, 227, 12), (151, 509, 518, 515), (200, 201, 153, 152), (115, 151, 515, 516), (201, 578, 513, 153), (599, 593, 205, 212), (603, 599, 212, 220), (598, 602, 211, 204), (602, 609, 597, 211), (262, 263, 264), (285, 286, 287), (329, 330, 331), (366, 367, 368), (369, 370, 371), (378, 379, 380), (392, 393, 394), (447, 448, 449), (450, 451, 452), (525, 526, 527), (556, 557, 558), (559, 560, 561), (574, 575, 576), (577, 578, 579), (606, 607, 608), (609, 610, 611), (333, 267, 268, 332), (248, 249, 250, 247), (337, 273, 274, 336), (535, 536, 537, 534), (259, 257, 258, 260), (606, 622, 623, 607), (533, 535, 534, 532), (531, 533, 532, 530), (529, 531, 530, 528), (527, 529, 528, 525), (335, 286, 285, 334), (270, 262, 264, 269), (391, 270, 269, 390), (332, 329, 331, 333), (319, 258, 257, 318), (328, 309, 310, 327), (315, 248, 247, 314), (304, 306, 307, 305), (309, 312, 311, 310), (326, 307, 306, 325), (408, 397, 398, 407), (278, 315, 314, 277), (318, 265, 266, 319), (325, 340, 341, 326), (327, 342, 343, 328), (336, 335, 334, 337), (340, 349, 350, 341), (265, 321, 322, 266), (342, 351, 352, 343), (317, 278, 277, 316), (412, 378, 380, 411), (330, 317, 316, 331), (349, 367, 366, 350), (286, 322, 321, 287), (351, 369, 371, 352), (273, 252, 253, 274), (354, 268, 267, 353), (252, 356, 357, 253), (361, 354, 353, 360), (365, 361, 360, 364), (356, 370, 369, 357), (368, 365, 364, 366), (287, 439, 438, 285), (497, 450, 452, 498), (397, 393, 392, 398), (407, 400, 401, 408), (411, 409, 410, 412), (376, 330, 329, 377), (393, 491, 490, 394), (447, 523, 524, 448), (367, 502, 501, 368), (379, 345, 344, 380), (370, 479, 480, 371), (400, 323, 324, 401), (432, 410, 409, 431), (323, 434, 435, 324), (451, 473, 474, 452), (394, 386, 387, 392), (441, 432, 431, 440), (471, 449, 448, 472), (446, 441, 440, 445), (413, 379, 378, 414), (434, 451, 450, 435), (449, 446, 445, 447), (536, 255, 256, 537), (571, 299, 298, 570), (589, 294, 293, 588), (621, 246, 245, 620), (395, 405, 406, 396), (495, 484, 485, 494), (481, 540, 541, 482), (576, 508, 509, 574), (577, 512, 513, 578), (611, 596, 597, 609), (428, 550, 551, 427), (550, 527, 526, 551), (540, 559, 561, 541), (464, 554, 555, 463), (554, 556, 558, 555), (560, 562, 563, 561), (562, 564, 565, 563), (564, 566, 567, 565), (566, 568, 569, 567), (568, 571, 570, 569), (465, 572, 573, 466), (572, 576, 575, 573), (578, 580, 581, 579), (580, 582, 583, 581), (582, 584, 585, 583), (584, 586, 587, 585), (586, 589, 588, 587), (596, 374, 375, 597), (512, 297, 296, 513), (422, 604, 605, 421), (604, 608, 607, 605), (610, 612, 613, 611), (612, 614, 615, 613), (614, 616, 617, 615), (616, 618, 619, 617), (618, 621, 620, 619), (601, 606, 608, 600), (508, 517, 518, 509), (603, 610, 609, 602), (595, 601, 600, 594), (599, 603, 602, 598), (591, 595, 594, 590), (622, 383, 384, 623), (593, 599, 598, 592), (574, 591, 590, 575), (579, 593, 592, 577), (549, 557, 556, 548), (484, 558, 557, 485), (553, 560, 559, 552), (545, 549, 548, 544), (547, 553, 552, 546), (539, 545, 544, 538), (405, 263, 262, 406), (543, 547, 546, 542), (263, 539, 538, 264), (525, 543, 542, 526), (0, 240, 244, 4)])
me_cube_002.polygons.foreach_set('material_index', [0, 0, 1, 1, 0, 0, 0, 0, 0, 0, 1, 0, 0, 0, 0, 0, 0, 0, 0, 0, 1, 0, 0, 0, 0, 1, 0, 1, 0, 1, 0, 0, 0, 0, 0, 0, 1, 0, 1, 0, 0, 0, 0, 0, 0, 0, 0, 0, 0, 0, 0, 0, 0, 0, 0, 0, 0, 0, 0, 0, 0, 0, 0, 0, 0, 0, 0, 0, 0, 0, 0, 0, 0, 1, 0, 0, 0, 0, 0, 0, 0, 0, 0, 0, 0, 0, 0, 0, 0, 0, 0, 0, 0, 0, 0, 0, 0, 0, 0, 0, 0, 0, 0, 0, 0, 0, 0, 0, 0, 0, 0, 0, 0, 0, 0, 0, 0, 0, 0, 0, 0, 0, 0, 0, 0, 0, 0, 0, 0, 0, 0, 0, 0, 0, 0, 0, 0, 0, 0, 0, 0, 0, 0, 0, 0, 0, 0, 0, 1, 0, 0, 0, 0, 0, 0, 0, 0, 0, 0, 0, 0, 0, 0, 0, 0, 0, 0, 0, 0, 0, 0, 0, 0, 0, 0, 0, 0, 1, 0, 0, 0, 0, 0, 0, 0, 0, 0, 0, 0, 0, 0, 0, 0, 0, 0, 0, 0, 0, 0, 0, 0, 0, 0, 0, 0, 0, 0, 0, 0, 0, 0, 0, 1, 0, 0, 0, 0, 0, 0, 0, 0, 0, 0, 0, 0, 0, 0, 0, 0, 0, 0, 0, 0, 0, 0, 0, 0, 0, 0, 0, 0, 0, 0, 0, 0, 0, 0, 0, 0, 0, 0, 0, 0, 0, 0, 0, 0, 1, 1, 0, 0, 0, 0, 1, 0, 0, 0, 0, 0, 0, 0, 1, 1, 0, 0, 0, 0, 0, 0, 0, 0, 0, 0, 0, 1, 0, 0, 0, 1, 1, 1, 1, 1, 1, 1, 0, 0, 0, 0, 0, 0, 0, 0, 0, 0, 0, 0, 0, 0, 0, 0, 1, 0, 0, 0, 0, 0, 0, 0, 0, 0, 0, 0, 0, 0, 0, 0, 0, 0, 0, 0, 0, 0, 0, 0, 0, 0, 0, 0, 0, 0, 0, 0, 0, 0, 0, 0, 0, 0, 0, 0, 0, 0, 0, 0, 0, 0, 0, 0, 0, 0, 0, 0, 0, 0, 0, 0, 0, 0, 0, 0, 0, 0, 0, 0, 0, 0, 1, 1, 1, 1, 1, 1, 0, 0, 0, 1, 1, 1, 0, 0, 0, 0, 0, 1, 1, 1, 1, 1, 1, 1, 1, 1, 0, 0, 0, 0, 0, 0, 0, 0, 2, 0, 0, 0, 0, 0, 0, 0, 0, 2, 2, 2, 2, 2, 2, 2, 0, 0, 0, 2, 0, 2, 2, 2, 2, 2, 0, 2, 2, 0, 0, 0, 0, 0, 0, 0, 0, 0, 0, 0, 0, 0, 0, 0, 0, 0, 0, 0, 0, 0, 0, 0, 0, 0, 0, 0, 0, 0, 0, 0, 0, 0, 0, 0, 0, 0, 0, 0, 0, 0, 0, 0, 0, 0, 0, 0, 0, 0, 0, 0, 2, 2, 2, 2, 2, 2, 2, 2, 2, 2, 2, 2, 2, 2, 2, 2, 2, 2, 2, 2, 2, 2, 2, 2, 2, 2, 2, 2, 2, 2, 2, 2, 2, 2, 2, 2, 2, 2, 2, 2, 2, 2, 2, 2, 2, 2, 2, 2, 2, 2, 2, 2, 2, 2, 2, 2, 0])
_uv = me_cube_002.uv_layers.new(name='UVMap')
_uv.uv.foreach_set('vector', [0.625, 0.5, 0.4375, 0.5, 0.4375, 0.5, 0.625, 0.5, 0.625, 0.5057, 0.625, 0.5057, 0.625, 0.5227, 0.625, 0.5227, 0.625, 0.7273, 0.625, 0.9318, 0.625, 0.983, 0.625, 0.7443, 0.625, 0.5511, 0.625, 0.5455, 0.625, 0.5682, 0.625, 0.5682, 0.4375, 0.5, 0.625, 0.5, 0.625, 0.5, 0.4375, 0.5, 0.125, 0.5, 0.375, 0.5, 0.375, 0.6875, 0.125, 0.6875, 0.4375, 0.25, 0.625, 0.25, 0.625, 0.25, 0.4375, 0.25, 0.625, 0.8636, 0.625, 0.8636, 0.625, 0.9318, 0.625, 0.9318, 0.125, 0.5, 0.125, 0.5, 0.125, 0.5, 0.125, 0.5, 0.625, 0.25, 0.625, 0.25, 0.625, 0.25, 0.625, 0.25, 0.625, 0.7273, 0.625, 0.7273, 0.625, 0.7443, 0.625, 0.7443, 0.375, 0.5, 0.375, 0.5, 0.375, 0.5, 0.375, 0.5, 0.375, 0.5, 0.125, 0.5, 0.125, 0.5, 0.375, 0.5, 0.625, 0.267, 0.625, 0.267, 0.625, 0.3182, 0.625, 0.3182, 0.625, 0.7273, 0.625, 0.7273, 0.625, 0.7443, 0.625, 0.7443, 0.625, 0.5, 0.625, 0.5, 0.625, 0.5, 0.625, 0.5, 0.625, 0.7955, 0.625, 0.7955, 0.625, 0.8636, 0.625, 0.8636, 0.125, 0.5, 0.125, 0.5, 0.125, 0.5, 0.125, 0.5, 0.625, 0.7273, 0.625, 0.7273, 0.625, 0.7955, 0.625, 0.7955, 0.625, 0.6591, 0.625, 0.6591, 0.625, 0.7273, 0.625, 0.7273, 0.625, 0.5909, 0.625, 0.5739, 0.625, 0.6591, 0.625, 0.6591, 0.625, 0.7273, 0.625, 0.7273, 0.625, 0.7443, 0.625, 0.7443, 0.625, 0.9318, 0.625, 0.9318, 0.625, 0.983, 0.625, 0.983, 0.625, 0.5, 0.625, 0.5, 0.625, 0.5, 0.625, 0.5, 0.625, 0.5, 0.625, 0.5, 0.625, 0.5, 0.625, 0.5, 0.625, 0.4545, 0.625, 0.4545, 0.625, 0.5227, 0.625, 0.5227, 0.625, 0.25, 0.625, 0.25, 0.625, 0.25, 0.625, 0.25, 0.625, 0.5227, 0.625, 0.5227, 0.625, 0.5739, 0.625, 0.5909, 0.625, 0.9318, 0.625, 0.9318, 0.625, 0.983, 0.625, 0.983, 0.625, 0.4545, 0.625, 0.4246, 0.625, 0.3267, 0.625, 0.3523, 0.4375, 0.5, 0.625, 0.5, 0.625, 0.6875, 0.4375, 0.6875, 0.625, 0.25, 0.625, 0.25, 0.625, 0.25, 0.625, 0.25, 0.625, 0.25, 0.625, 0.0625, 0.625, 0.0625, 0.625, 0.25, 0.625, 0.25, 0.625, 0.25, 0.625, 0.25, 0.625, 0.25, 0.625, 0.5, 0.625, 0.6875, 0.625, 0.6875, 0.625, 0.5, 0.625, 0.25, 0.625, 0.0625, 0.625, 0.0625, 0.625, 0.25, 0.625, 0.5057, 0.625, 0.267, 0.625, 0.3182, 0.625, 0.5227, 0.625, 0.9318, 0.625, 0.7273, 0.625, 0.7443, 0.625, 0.983, 0.625, 0.9318, 0.625, 0.9318, 0.625, 0.983, 0.625, 0.983, 0.625, 0.9318, 0.625, 0.9318, 0.625, 0.983, 0.625, 0.983, 0.625, 0.7273, 0.625, 0.7273, 0.625, 0.7443, 0.625, 0.7443, 0.125, 0.5, 0.125, 0.6875, 0.125, 0.6875, 0.125, 0.5, 0.875, 0.5, 0.875, 0.5, 0.875, 0.5, 0.875, 0.5, 0.375, 0.5, 0.125, 0.5, 0.125, 0.5, 0.375, 0.5, 0.625, 0.5, 0.625, 0.5, 0.625, 0.5, 0.625, 0.5, 0.625, 0.5, 0.625, 0.5, 0.625, 0.5, 0.625, 0.5, 0.625, 0.6875, 0.625, 0.5, 0.625, 0.5, 0.625, 0.6875, 0.625, 0.9318, 0.625, 0.9318, 0.625, 0.983, 0.625, 0.983, 0.875, 0.6875, 0.875, 0.5, 0.875, 0.5, 0.875, 0.6875, 0.625, 0.7273, 0.625, 0.7273, 0.625, 0.7443, 0.625, 0.7443, 0.625, 0.25, 0.625, 0.0625, 0.625, 0.0625, 0.625, 0.25, 0.625, 0.25, 0.625, 0.25, 0.625, 0.25, 0.625, 0.25, 0.625, 0.7273, 0.625, 0.7273, 0.625, 0.7443, 0.625, 0.7443, 0.625, 0.5, 0.4375, 0.5, 0.4375, 0.5, 0.625, 0.5, 0.375, 0.5, 0.375, 0.5, 0.375, 0.5, 0.375, 0.5, 0.625, 0.5, 0.625, 0.5, 0.625, 0.5, 0.625, 0.5, 0.625, 0.5, 0.625, 0.5, 0.625, 0.5, 0.625, 0.5, 0.625, 0.5, 0.625, 0.5, 0.625, 0.5, 0.625, 0.5, 0.125, 0.5, 0.125, 0.5, 0.125, 0.5, 0.125, 0.5, 0.625, 0.5, 0.625, 0.6875, 0.625, 0.6875, 0.625, 0.5, 0.875, 0.5, 0.875, 0.5, 0.875, 0.5, 0.875, 0.5, 0.625, 0.5, 0.875, 0.5, 0.875, 0.6875, 0.625, 0.6875, 0.875, 0.6875, 0.875, 0.5, 0.875, 0.5, 0.875, 0.6875, 0.625, 0.5, 0.625, 0.5, 0.625, 0.5, 0.625, 0.5, 0.625, 0.3864, 0.625, 0.4119, 0.625, 0.2901, 0.625, 0.2841, 0.625, 0.6875, 0.625, 0.5, 0.625, 0.5, 0.625, 0.6875, 0.125, 0.5, 0.125, 0.5, 0.125, 0.5, 0.125, 0.5, 0.625, 0.25, 0.625, 0.25, 0.625, 0.25, 0.625, 0.25, 0.875, 0.5, 0.625, 0.5, 0.625, 0.5, 0.875, 0.5, 0.625, 0.25, 0.625, 0.25, 0.625, 0.25, 0.625, 0.25, 0.625, 0.5, 0.625, 0.5, 0.625, 0.5, 0.625, 0.5, 0.625, 0.5142, 0.625, 0.5142, 0.625, 0.5568, 0.625, 0.5568, 0.625, 0.5142, 0.625, 0.5142, 0.625, 0.5568, 0.625, 0.5568, 0.625, 0.5134, 0.625, 0.5114, 0.625, 0.5455, 0.625, 0.554, 0.625, 0.5, 0.625, 0.5, 0.625, 0.5, 0.625, 0.5, 0.625, 0.5, 0.625, 0.5, 0.625, 0.5, 0.625, 0.5, 0.625, 0.25, 0.625, 0.25, 0.625, 0.25, 0.625, 0.25, 0.625, 0.5, 0.625, 0.5, 0.625, 0.5, 0.625, 0.5, 0.4375, 0.25, 0.625, 0.25, 0.625, 0.25, 0.4375, 0.25, 0.625, 0.25, 0.625, 0.25, 0.625, 0.25, 0.625, 0.25, 0.625, 0.25, 0.625, 0.25, 0.625, 0.25, 0.625, 0.25, 0.875, 0.5, 0.875, 0.5, 0.875, 0.5, 0.875, 0.5, 0.625, 0.5, 0.4375, 0.5, 0.4375, 0.5, 0.625, 0.5, 0.875, 0.5, 0.625, 0.5, 0.625, 0.5, 0.875, 0.5, 0.375, 0.5, 0.375, 0.5, 0.375, 0.5, 0.375, 0.5, 0.625, 0.5, 0.625, 0.5, 0.625, 0.5, 0.625, 0.5, 0.375, 0.5, 0.125, 0.5, 0.125, 0.5, 0.375, 0.5, 0.875, 0.5, 0.875, 0.5, 0.875, 0.5, 0.875, 0.5, 0.125, 0.5, 0.125, 0.5, 0.125, 0.5, 0.125, 0.5, 0.625, 0.25, 0.625, 0.25, 0.625, 0.25, 0.625, 0.25, 0.125, 0.5, 0.125, 0.5, 0.125, 0.5, 0.125, 0.5, 0.375, 0.5, 0.375, 0.5, 0.375, 0.5, 0.375, 0.5, 0.625, 0.5, 0.625, 0.5, 0.625, 0.5, 0.625, 0.5, 0.625, 0.5, 0.625, 0.5, 0.625, 0.5, 0.625, 0.5, 0.625, 0.5, 0.625, 0.5, 0.625, 0.5, 0.625, 0.5, 0.625, 0.5, 0.625, 0.5, 0.625, 0.5, 0.625, 0.5, 0.625, 0.5, 0.625, 0.5, 0.625, 0.5, 0.625, 0.5, 0.375, 0.5, 0.375, 0.5, 0.375, 0.5, 0.375, 0.5, 0.625, 0.25, 0.625, 0.25, 0.625, 0.25, 0.625, 0.25, 0.625, 0.5, 0.4375, 0.5, 0.4375, 0.5, 0.625, 0.5, 0.625, 0.5, 0.625, 0.5, 0.625, 0.5, 0.625, 0.5, 0.625, 0.25, 0.625, 0.25, 0.625, 0.25, 0.625, 0.25, 0.875, 0.5, 0.875, 0.5, 0.875, 0.5, 0.875, 0.5, 0.875, 0.5, 0.625, 0.5, 0.625, 0.5, 0.875, 0.5, 0.625, 0.5, 0.625, 0.5, 0.625, 0.5, 0.625, 0.5, 0.125, 0.5, 0.125, 0.5, 0.125, 0.5, 0.125, 0.5, 0.875, 0.5, 0.875, 0.5, 0.875, 0.5, 0.875, 0.5, 0.625, 0.5, 0.625, 0.5, 0.625, 0.5, 0.625, 0.5, 0.625, 0.25, 0.625, 0.25, 0.625, 0.25, 0.625, 0.25, 0.625, 0.25, 0.625, 0.25, 0.625, 0.25, 0.625, 0.25, 0.625, 0.25, 0.4375, 0.25, 0.4375, 0.25, 0.625, 0.25, 0.625, 0.25, 0.625, 0.25, 0.625, 0.25, 0.625, 0.25, 0.375, 0.5, 0.125, 0.5, 0.125, 0.5, 0.375, 0.5, 0.125, 0.5, 0.125, 0.5, 0.125, 0.5, 0.125, 0.5, 0.625, 0.5, 0.625, 0.5, 0.625, 0.5, 0.625, 0.5, 0.625, 0.5, 0.625, 0.5, 0.625, 0.5, 0.625, 0.5, 0.4375, 0.25, 0.625, 0.25, 0.625, 0.25, 0.4375, 0.25, 0.125, 0.5, 0.125, 0.5, 0.125, 0.5, 0.125, 0.5, 0.625, 0.5, 0.625, 0.5, 0.625, 0.5, 0.625, 0.5, 0.625, 0.5, 0.625, 0.5, 0.625, 0.5, 0.625, 0.5, 0.375, 0.5, 0.375, 0.5, 0.375, 0.5, 0.375, 0.5, 0.625, 0.25, 0.625, 0.25, 0.625, 0.25, 0.625, 0.25, 0.625, 0.5, 0.625, 0.5, 0.625, 0.5, 0.625, 0.5, 0.625, 0.25, 0.625, 0.25, 0.625, 0.25, 0.625, 0.25, 0.375, 0.5, 0.125, 0.5, 0.125, 0.5, 0.375, 0.5, 0.875, 0.5, 0.875, 0.5, 0.875, 0.5, 0.875, 0.5, 0.875, 0.5, 0.625, 0.5, 0.625, 0.5, 0.875, 0.5, 0.375, 0.5, 0.375, 0.5, 0.375, 0.5, 0.375, 0.5, 0.125, 0.5, 0.125, 0.5, 0.125, 0.5, 0.125, 0.5, 0.625, 0.5, 0.625, 0.5, 0.625, 0.5, 0.625, 0.5, 0.625, 0.25, 0.625, 0.25, 0.625, 0.25, 0.625, 0.25, 0.875, 0.5, 0.875, 0.5, 0.875, 0.5, 0.875, 0.5, 0.625, 0.5, 0.625, 0.5, 0.625, 0.5, 0.625, 0.5, 0.625, 0.25, 0.625, 0.25, 0.625, 0.25, 0.625, 0.25, 0.375, 0.5, 0.375, 0.5, 0.375, 0.5, 0.375, 0.5, 0.625, 0.5, 0.625, 0.5, 0.625, 0.5, 0.625, 0.5, 0.375, 0.5, 0.375, 0.5, 0.375, 0.5, 0.375, 0.5, 0.125, 0.5, 0.125, 0.5, 0.125, 0.5, 0.125, 0.5, 0.375, 0.5, 0.375, 0.5, 0.375, 0.5, 0.375, 0.5, 0.625, 0.3267, 0.625, 0.3523, 0.625, 0.2756, 0.625, 0.2695, 0.625, 0.5, 0.625, 0.5, 0.625, 0.5, 0.625, 0.5, 0.625, 0.5, 0.625, 0.5, 0.625, 0.5, 0.625, 0.5, 0.625, 0.5, 0.4375, 0.5, 0.4375, 0.5, 0.625, 0.5, 0.625, 0.3182, 0.625, 0.3182, 0.625, 0.3693, 0.625, 0.3693, 0.875, 0.5, 0.875, 0.5, 0.875, 0.5, 0.875, 0.5, 0.875, 0.5, 0.625, 0.5, 0.625, 0.5, 0.875, 0.5, 0.625, 0.25, 0.625, 0.25, 0.625, 0.25, 0.625, 0.25, 0.625, 0.25, 0.625, 0.25, 0.625, 0.25, 0.625, 0.25, 0.625, 0.4119, 0.625, 0.3864, 0.625, 0.2841, 0.625, 0.2901, 0.625, 0.4205, 0.625, 0.4205, 0.625, 0.2926, 0.625, 0.2926, 0.125, 0.5, 0.125, 0.5, 0.125, 0.5, 0.125, 0.5, 0.375, 0.5, 0.125, 0.5, 0.125, 0.5, 0.375, 0.5, 0.625, 0.5, 0.625, 0.5, 0.625, 0.5, 0.625, 0.5, 0.625, 0.4205, 0.625, 0.4205, 0.625, 0.2926, 0.625, 0.2926, 0.625, 0.5, 0.625, 0.5, 0.625, 0.5, 0.625, 0.5, 0.375, 0.5, 0.125, 0.5, 0.125, 0.5, 0.375, 0.5, 0.875, 0.5, 0.875, 0.5, 0.875, 0.5, 0.875, 0.5, 0.625, 0.25, 0.625, 0.25, 0.625, 0.25, 0.625, 0.25, 0.875, 0.5, 0.875, 0.5, 0.875, 0.5, 0.875, 0.5, 0.625, 0.5, 0.625, 0.5, 0.625, 0.5, 0.625, 0.5, 0.125, 0.5, 0.125, 0.5, 0.125, 0.5, 0.125, 0.5, 0.875, 0.5, 0.625, 0.5, 0.625, 0.5, 0.875, 0.5, 0.375, 0.6875, 0.375, 0.5, 0.375, 0.5, 0.375, 0.6875, 0.625, 0.5, 0.625, 0.5, 0.625, 0.5, 0.625, 0.5, 0.125, 0.5, 0.125, 0.5, 0.125, 0.5, 0.125, 0.5, 0.625, 0.25, 0.625, 0.25, 0.625, 0.25, 0.625, 0.25, 0.625, 0.5, 0.625, 0.5, 0.625, 0.5, 0.625, 0.5, 0.375, 0.5, 0.375, 0.5, 0.375, 0.5, 0.375, 0.5, 0.125, 0.5, 0.125, 0.5, 0.125, 0.5, 0.125, 0.5, 0.625, 0.5, 0.4375, 0.5, 0.4375, 0.5, 0.625, 0.5, 0.375, 0.5, 0.375, 0.5, 0.375, 0.5, 0.375, 0.5, 0.125, 0.5, 0.125, 0.5, 0.125, 0.5, 0.125, 0.5, 0.375, 0.5, 0.125, 0.5, 0.125, 0.5, 0.375, 0.5, 0.125, 0.5, 0.125, 0.5, 0.125, 0.5, 0.125, 0.5, 0.625, 0.5, 0.625, 0.5, 0.625, 0.5, 0.625, 0.5, 0.625, 0.25, 0.625, 0.0625, 0.625, 0.0625, 0.625, 0.25, 0.625, 0.5, 0.625, 0.5, 0.625, 0.5, 0.625, 0.5, 0.625, 0.5057, 0.625, 0.5057, 0.625, 0.5227, 0.625, 0.5227, 0.875, 0.5, 0.875, 0.5, 0.875, 0.5, 0.875, 0.5, 0.625, 0.25, 0.625, 0.25, 0.625, 0.25, 0.625, 0.25, 0.875, 0.5, 0.875, 0.5, 0.875, 0.5, 0.875, 0.5, 0.875, 0.5, 0.625, 0.5, 0.625, 0.5, 0.875, 0.5, 0.4375, 0.25, 0.625, 0.25, 0.625, 0.25, 0.4375, 0.25, 0.375, 0.5, 0.375, 0.5, 0.375, 0.5, 0.375, 0.5, 0.375, 0.5, 0.375, 0.5, 0.375, 0.5, 0.375, 0.5, 0.625, 0.5, 0.625, 0.5, 0.625, 0.5, 0.625, 0.5, 0.375, 0.5, 0.375, 0.5, 0.375, 0.5, 0.375, 0.5, 0.625, 0.25, 0.625, 0.25, 0.625, 0.25, 0.625, 0.25, 0.875, 0.5, 0.875, 0.5, 0.875, 0.5, 0.875, 0.5, 0.625, 0.25, 0.625, 0.25, 0.625, 0.25, 0.625, 0.25, 0.375, 0.5, 0.375, 0.5, 0.375, 0.5, 0.375, 0.5, 0.625, 0.25, 0.625, 0.25, 0.625, 0.25, 0.625, 0.25, 0.625, 0.5, 0.625, 0.5, 0.625, 0.5, 0.625, 0.5, 0.375, 0.5, 0.375, 0.5, 0.375, 0.5, 0.375, 0.5, 0.375, 0.5, 0.125, 0.5, 0.125, 0.5, 0.375, 0.5, 0.625, 0.5, 0.625, 0.5, 0.625, 0.5, 0.625, 0.5, 0.125, 0.5, 0.125, 0.5, 0.125, 0.5, 0.125, 0.5, 0.625, 0.5, 0.625, 0.5, 0.625, 0.5, 0.625, 0.5, 0.625, 0.5, 0.625, 0.5, 0.625, 0.5, 0.625, 0.5, 0.875, 0.5, 0.875, 0.5, 0.875, 0.5, 0.875, 0.5, 0.875, 0.5, 0.875, 0.5, 0.875, 0.5, 0.875, 0.5, 0.625, 0.5, 0.625, 0.5, 0.625, 0.5, 0.625, 0.5, 0.625, 0.5, 0.625, 0.5, 0.625, 0.5, 0.625, 0.5, 0.125, 0.5, 0.125, 0.5, 0.125, 0.5, 0.125, 0.5, 0.875, 0.5, 0.625, 0.5, 0.625, 0.5, 0.875, 0.5, 0.625, 0.5, 0.625, 0.5, 0.625, 0.5, 0.625, 0.5, 0.625, 0.5483, 0.625, 0.5483, 0.625, 0.4205, 0.625, 0.4205, 0.875, 0.5, 0.875, 0.5, 0.875, 0.5, 0.875, 0.5, 0.625, 0.4246, 0.625, 0.4545, 0.625, 0.3523, 0.625, 0.3267, 0.125, 0.5, 0.125, 0.5, 0.125, 0.5, 0.125, 0.5, 0.375, 0.5, 0.125, 0.5, 0.125, 0.5, 0.375, 0.5, 0.125, 0.5, 0.125, 0.5, 0.125, 0.5, 0.125, 0.5, 0.625, 0.3864, 0.625, 0.3523, 0.625, 0.2756, 0.625, 0.2841, 0.625, 0.5, 0.625, 0.5, 0.625, 0.5, 0.625, 0.5, 0.625, 0.4205, 0.625, 0.4205, 0.625, 0.2926, 0.625, 0.2926, 0.875, 0.5, 0.875, 0.5, 0.875, 0.5, 0.875, 0.5, 0.4375, 0.25, 0.625, 0.25, 0.625, 0.25, 0.4375, 0.25, 0.875, 0.5, 0.875, 0.5, 0.875, 0.5, 0.875, 0.5, 0.875, 0.5, 0.625, 0.5, 0.625, 0.5, 0.875, 0.5, 0.625, 0.25, 0.625, 0.25, 0.625, 0.25, 0.625, 0.25, 0.625, 0.5, 0.625, 0.5, 0.625, 0.5, 0.625, 0.5, 0.375, 0.5, 0.375, 0.5, 0.375, 0.5, 0.375, 0.5, 0.625, 0.5, 0.625, 0.5, 0.625, 0.5, 0.625, 0.5, 0.875, 0.5, 0.875, 0.5, 0.875, 0.5, 0.875, 0.5, 0.625, 0.5, 0.625, 0.5, 0.625, 0.5, 0.625, 0.5, 0.625, 0.5, 0.625, 0.5, 0.625, 0.5, 0.625, 0.5, 0.625, 0.5057, 0.625, 0.5057, 0.625, 0.5227, 0.625, 0.5227, 0.625, 0.5, 0.625, 0.5, 0.625, 0.5, 0.625, 0.5, 0.625, 0.25, 0.625, 0.25, 0.625, 0.25, 0.625, 0.25, 0.625, 0.25, 0.625, 0.25, 0.625, 0.25, 0.625, 0.25, 0.625, 0.5, 0.625, 0.5, 0.625, 0.5, 0.625, 0.5, 0.875, 0.5, 0.875, 0.5, 0.875, 0.5, 0.875, 0.5, 0.375, 0.5, 0.375, 0.5, 0.375, 0.5, 0.375, 0.5, 0.875, 0.5, 0.875, 0.5, 0.875, 0.5, 0.875, 0.5, 0.125, 0.5, 0.125, 0.5, 0.125, 0.5, 0.125, 0.5, 0.625, 0.5, 0.625, 0.5, 0.625, 0.5, 0.625, 0.5, 0.625, 0.6875, 0.625, 0.5, 0.625, 0.5, 0.625, 0.6875, 0.625, 0.6875, 0.625, 0.5, 0.625, 0.5, 0.625, 0.6875, 0.625, 0.6875, 0.625, 0.5, 0.625, 0.5, 0.625, 0.6875, 0.625, 0.5, 0.625, 0.5, 0.625, 0.5, 0.625, 0.5, 0.625, 0.267, 0.625, 0.267, 0.625, 0.3182, 0.625, 0.3182, 0.375, 0.5, 0.375, 0.5, 0.375, 0.5, 0.375, 0.5, 0.625, 0.25, 0.625, 0.0625, 0.625, 0.0625, 0.625, 0.25, 0.625, 0.5057, 0.625, 0.5057, 0.625, 0.5227, 0.625, 0.5227, 0.625, 0.267, 0.625, 0.267, 0.625, 0.3182, 0.625, 0.3182, 0.625, 0.25, 0.625, 0.25, 0.625, 0.25, 0.625, 0.25, 0.4375, 0.0625, 0.625, 0.0625, 0.625, 0.25, 0.4375, 0.25, 0.375, 0.6875, 0.375, 0.5, 0.375, 0.5, 0.375, 0.6875, 0.625, 0.267, 0.625, 0.267, 0.625, 0.3182, 0.625, 0.3182, 0.875, 0.5, 0.625, 0.5, 0.625, 0.5, 0.875, 0.5, 0.625, 0.5227, 0.625, 0.5227, 0.625, 0.5398, 0.625, 0.5398, 0.625, 0.5, 0.625, 0.5, 0.625, 0.5, 0.625, 0.5, 0.625, 0.5256, 0.625, 0.5341, 0.625, 0.5682, 0.625, 0.5582, 0.625, 0.5114, 0.625, 0.5134, 0.625, 0.554, 0.625, 0.5455, 0.625, 0.5085, 0.625, 0.5114, 0.625, 0.5455, 0.625, 0.5341, 0.625, 0.5065, 0.625, 0.5085, 0.625, 0.5341, 0.625, 0.5256, 0.625, 0.5057, 0.625, 0.5057, 0.625, 0.5227, 0.625, 0.5227, 0.625, 0.5114, 0.625, 0.5085, 0.625, 0.5341, 0.625, 0.5455, 0.625, 0.5085, 0.625, 0.5065, 0.625, 0.5256, 0.625, 0.5341, 0.625, 0.5, 0.625, 0.5, 0.625, 0.5, 0.625, 0.5, 0.625, 0.3182, 0.625, 0.3182, 0.625, 0.267, 0.625, 0.267, 0.625, 0.25, 0.625, 0.25, 0.625, 0.25, 0.625, 0.25, 0.625, 0.5568, 0.625, 0.5568, 0.625, 0.5994, 0.625, 0.5994, 0.625, 0.6364, 0.625, 0.6364, 0.625, 0.6591, 0.625, 0.6591, 0.625, 0.25, 0.625, 0.25, 0.625, 0.25, 0.625, 0.25, 0.375, 0.5, 0.375, 0.5, 0.375, 0.5, 0.375, 0.5, 0.625, 0.5057, 0.625, 0.5057, 0.625, 0.5227, 0.625, 0.5227, 0.875, 0.5, 0.875, 0.5, 0.875, 0.5, 0.875, 0.5, 0.625, 0.3182, 0.625, 0.3182, 0.625, 0.3693, 0.625, 0.3693, 0.625, 0.4205, 0.625, 0.4205, 0.625, 0.2926, 0.625, 0.2926, 0.625, 0.3182, 0.625, 0.3182, 0.625, 0.3693, 0.625, 0.3693, 0.625, 0.3864, 0.625, 0.4034, 0.625, 0.4545, 0.625, 0.4545, 0.625, 0.5227, 0.625, 0.4545, 0.625, 0.3523, 0.625, 0.3864, 0.625, 0.5142, 0.625, 0.5142, 0.625, 0.5568, 0.625, 0.5568, 0.125, 0.5, 0.125, 0.5, 0.125, 0.5, 0.125, 0.5, 0.875, 0.5, 0.875, 0.5, 0.875, 0.5, 0.875, 0.5, 0.375, 0.5, 0.375, 0.5, 0.375, 0.5, 0.375, 0.5, 0.4375, 0.25, 0.625, 0.25, 0.625, 0.25, 0.4375, 0.25, 0.125, 0.5, 0.125, 0.5, 0.125, 0.5, 0.125, 0.5, 0.625, 0.25, 0.625, 0.25, 0.625, 0.25, 0.625, 0.25, 0.875, 0.5, 0.875, 0.5, 0.875, 0.5, 0.875, 0.5, 0.625, 0.5142, 0.625, 0.5142, 0.625, 0.5568, 0.625, 0.5568, 0.625, 0.3182, 0.625, 0.3182, 0.625, 0.267, 0.625, 0.267, 0.125, 0.5, 0.125, 0.5, 0.125, 0.5, 0.125, 0.5, 0.625, 0.608, 0.625, 0.6136, 0.625, 0.6364, 0.625, 0.6364, 0.625, 0.267, 0.625, 0.267, 0.625, 0.3182, 0.625, 0.3182, 0.625, 0.608, 0.625, 0.608, 0.625, 0.6591, 0.625, 0.6591, 0.625, 0.3523, 0.625, 0.3864, 0.625, 0.2841, 0.625, 0.2756, 0.625, 0.3182, 0.625, 0.3182, 0.625, 0.4034, 0.625, 0.3864, 0.625, 0.6591, 0.625, 0.6591, 0.625, 0.7273, 0.625, 0.7273, 0.625, 0.7273, 0.625, 0.7273, 0.625, 0.7955, 0.625, 0.7955, 0.625, 0.7955, 0.625, 0.7955, 0.625, 0.8636, 0.625, 0.8636, 0.625, 0.8636, 0.625, 0.8636, 0.625, 0.9318, 0.625, 0.9318, 0.625, 0.267, 0.625, 0.267, 0.625, 0.3182, 0.625, 0.3182, 0.625, 0.6123, 0.625, 0.5227, 0.625, 0.3864, 0.625, 0.4119, 0.625, 0.3693, 0.625, 0.3693, 0.625, 0.3182, 0.625, 0.3182, 0.625, 0.6591, 0.625, 0.6591, 0.625, 0.7273, 0.625, 0.7273, 0.625, 0.7273, 0.625, 0.7273, 0.625, 0.7955, 0.625, 0.7955, 0.625, 0.7955, 0.625, 0.7955, 0.625, 0.8636, 0.625, 0.8636, 0.625, 0.8636, 0.625, 0.8636, 0.625, 0.9318, 0.625, 0.9318, 0.625, 0.5057, 0.625, 0.5057, 0.625, 0.5227, 0.625, 0.5227, 0.625, 0.5483, 0.625, 0.5483, 0.625, 0.4205, 0.625, 0.4205, 0.625, 0.3693, 0.625, 0.3693, 0.625, 0.3182, 0.625, 0.3182, 0.375, 0.5, 0.375, 0.5, 0.375, 0.5, 0.375, 0.5, 0.625, 0.3693, 0.625, 0.3693, 0.625, 0.3182, 0.625, 0.3182, 0.625, 0.6591, 0.625, 0.6591, 0.625, 0.7273, 0.625, 0.7273, 0.625, 0.7273, 0.625, 0.7273, 0.625, 0.7955, 0.625, 0.7955, 0.625, 0.7955, 0.625, 0.7955, 0.625, 0.8636, 0.625, 0.8636, 0.625, 0.8636, 0.625, 0.8636, 0.625, 0.9318, 0.625, 0.9318, 0.625, 0.5057, 0.625, 0.5057, 0.625, 0.5227, 0.625, 0.5227, 0.625, 0.4034, 0.625, 0.3864, 0.625, 0.4545, 0.625, 0.4545, 0.625, 0.3523, 0.625, 0.3267, 0.625, 0.2695, 0.625, 0.2756, 0.625, 0.5739, 0.625, 0.5909, 0.625, 0.6591, 0.625, 0.6591, 0.625, 0.7273, 0.625, 0.7273, 0.625, 0.7955, 0.625, 0.7955, 0.625, 0.7955, 0.625, 0.7955, 0.625, 0.8636, 0.625, 0.8636, 0.625, 0.8636, 0.625, 0.8636, 0.625, 0.9318, 0.625, 0.9318, 0.625, 0.3693, 0.625, 0.3693, 0.625, 0.3182, 0.625, 0.3182, 0.625, 0.3182, 0.625, 0.3182, 0.625, 0.3693, 0.625, 0.3693, 0.625, 0.5227, 0.625, 0.5227, 0.625, 0.5909, 0.625, 0.5739, 0.625, 0.4545, 0.625, 0.4545, 0.625, 0.5227, 0.625, 0.5227, 0.625, 0.608, 0.625, 0.608, 0.625, 0.6591, 0.625, 0.6591, 0.625, 0.6591, 0.625, 0.6591, 0.625, 0.7273, 0.625, 0.7273, 0.625, 0.6591, 0.625, 0.6591, 0.625, 0.7273, 0.625, 0.7273, 0.625, 0.7273, 0.625, 0.7273, 0.625, 0.7955, 0.625, 0.7955, 0.625, 0.7955, 0.625, 0.7955, 0.625, 0.8636, 0.625, 0.8636, 0.625, 0.8636, 0.625, 0.8636, 0.625, 0.9318, 0.625, 0.9318, 0.625, 0.3182, 0.625, 0.5227, 0.625, 0.5455, 0.625, 0.3864, 0.625, 0.3864, 0.625, 0.5455, 0.625, 0.5682, 0.625, 0.4545, 0.625, 0.4545, 0.625, 0.5682, 0.625, 0.5909, 0.625, 0.5227, 0.625, 0.5227, 0.625, 0.5909, 0.625, 0.6136, 0.625, 0.5909, 0.625, 0.5909, 0.625, 0.6136, 0.625, 0.6364, 0.625, 0.6591, 0.625, 0.6591, 0.625, 0.6364, 0.625, 0.6591, 0.625, 0.7273, 0.625, 0.7273, 0.625, 0.6591, 0.625, 0.6818, 0.625, 0.7955, 0.625, 0.7955, 0.625, 0.6818, 0.625, 0.7045, 0.625, 0.8636, 0.625, 0.8636, 0.625, 0.7045, 0.625, 0.7273, 0.625, 0.9318, 0.625, 0.5, 0.625, 0.5, 0.625, 0.5, 0.625, 0.5, 0.625, 0.5455, 0.625, 0.5511, 0.625, 0.5682, 0.625, 0.5682, 0.625, 0.5909, 0.625, 0.5909, 0.625, 0.608, 0.625, 0.6136, 0.625, 0.5682, 0.625, 0.5682, 0.625, 0.5909, 0.625, 0.5909, 0.625, 0.6136, 0.625, 0.608, 0.625, 0.6364, 0.625, 0.6364, 0.625, 0.6364, 0.625, 0.6364, 0.625, 0.6591, 0.625, 0.6591, 0.625, 0.6591, 0.625, 0.6591, 0.625, 0.6818, 0.625, 0.6818, 0.625, 0.6818, 0.625, 0.6818, 0.625, 0.7045, 0.625, 0.7045, 0.625, 0.7045, 0.625, 0.7045, 0.625, 0.7273, 0.625, 0.7273, 0.625, 0.3182, 0.625, 0.3182, 0.625, 0.3864, 0.625, 0.4034, 0.625, 0.267, 0.625, 0.5057, 0.625, 0.5227, 0.625, 0.3182, 0.625, 0.6193, 0.625, 0.6193, 0.625, 0.6364, 0.625, 0.6364, 0.625, 0.5227, 0.625, 0.5227, 0.625, 0.5398, 0.625, 0.5398, 0.625, 0.6193, 0.625, 0.6193, 0.625, 0.6364, 0.625, 0.6364, 0.625, 0.5455, 0.625, 0.554, 0.625, 0.6208, 0.625, 0.5909, 0.625, 0.5227, 0.625, 0.5227, 0.625, 0.5511, 0.625, 0.5455, 0.625, 0.6364, 0.625, 0.6364, 0.625, 0.6591, 0.625, 0.6591, 0.625, 0.6591, 0.625, 0.6591, 0.625, 0.6818, 0.625, 0.6818, 0.625, 0.6818, 0.625, 0.6818, 0.625, 0.7045, 0.625, 0.7045, 0.625, 0.7045, 0.625, 0.7045, 0.625, 0.7273, 0.625, 0.7273, 0.625, 0.5227, 0.625, 0.5227, 0.625, 0.5398, 0.625, 0.5398, 0.625, 0.6193, 0.625, 0.6193, 0.625, 0.6364, 0.625, 0.6364, 0.625, 0.5341, 0.625, 0.5455, 0.625, 0.5909, 0.625, 0.5682, 0.625, 0.5, 0.625, 0.5, 0.625, 0.5, 0.625, 0.5, 0.625, 0.5227, 0.625, 0.5227, 0.625, 0.5398, 0.625, 0.5398, 0.625, 0.6364, 0.625, 0.6364, 0.625, 0.6591, 0.625, 0.6591, 0.625, 0.6591, 0.625, 0.6591, 0.625, 0.6818, 0.625, 0.6818, 0.625, 0.6818, 0.625, 0.6818, 0.625, 0.7045, 0.625, 0.7045, 0.625, 0.7045, 0.625, 0.7045, 0.625, 0.7273, 0.625, 0.7273, 0.375, 0.5, 0.375, 0.5, 0.375, 0.5, 0.375, 0.5, 0.625, 0.5227, 0.625, 0.5227, 0.625, 0.5398, 0.625, 0.5398, 0.625, 0.5057, 0.625, 0.5057, 0.625, 0.5227, 0.625, 0.5227, 0.625, 0.5568, 0.625, 0.5568, 0.625, 0.5994, 0.625, 0.5994, 0.625, 0.5568, 0.625, 0.5568, 0.625, 0.5994, 0.625, 0.5994, 0.625, 0.5568, 0.625, 0.5568, 0.625, 0.5994, 0.625, 0.5994, 0.625, 0.6364, 0.625, 0.6364, 0.625, 0.6591, 0.625, 0.6591, 0.625, 0.6591, 0.625, 0.6591, 0.625, 0.6818, 0.625, 0.6818, 0.625, 0.6818, 0.625, 0.6818, 0.625, 0.7045, 0.625, 0.7045, 0.625, 0.7045, 0.625, 0.7045, 0.625, 0.7273, 0.625, 0.7273, 0.625, 0.9318, 0.625, 0.9318, 0.625, 0.983, 0.625, 0.983, 0.375, 0.5, 0.375, 0.5, 0.375, 0.5, 0.375, 0.5, 0.625, 0.5227, 0.625, 0.5227, 0.625, 0.5398, 0.625, 0.5398, 0.625, 0.5227, 0.625, 0.5227, 0.625, 0.5455, 0.625, 0.5511, 0.625, 0.5455, 0.625, 0.5341, 0.625, 0.5682, 0.625, 0.5909, 0.625, 0.5909, 0.625, 0.5909, 0.625, 0.6136, 0.625, 0.608, 0.625, 0.6591, 0.625, 0.6591, 0.625, 0.6818, 0.625, 0.6818, 0.625, 0.6818, 0.625, 0.6818, 0.625, 0.7045, 0.625, 0.7045, 0.625, 0.7045, 0.625, 0.7045, 0.625, 0.7273, 0.625, 0.7273, 0.625, 0.5227, 0.625, 0.5227, 0.625, 0.5398, 0.625, 0.5398, 0.625, 0.5057, 0.625, 0.5057, 0.625, 0.5227, 0.625, 0.5227, 0.625, 0.5227, 0.625, 0.5227, 0.625, 0.5398, 0.625, 0.5398, 0.625, 0.5341, 0.625, 0.5256, 0.625, 0.5582, 0.625, 0.5682, 0.625, 0.5682, 0.625, 0.5682, 0.625, 0.5909, 0.625, 0.5909, 0.625, 0.554, 0.625, 0.5455, 0.625, 0.5909, 0.625, 0.6208, 0.625, 0.6193, 0.625, 0.6193, 0.625, 0.6364, 0.625, 0.6364, 0.625, 0.6364, 0.625, 0.6364, 0.625, 0.6591, 0.625, 0.6591, 0.625, 0.6591, 0.625, 0.6591, 0.625, 0.6818, 0.625, 0.6818, 0.625, 0.6818, 0.625, 0.6818, 0.625, 0.7045, 0.625, 0.7045, 0.625, 0.7045, 0.625, 0.7045, 0.625, 0.7273, 0.625, 0.7273, 0.625, 0.5227, 0.625, 0.3182, 0.625, 0.3864, 0.625, 0.5455, 0.625, 0.5455, 0.625, 0.3864, 0.625, 0.4545, 0.625, 0.5682, 0.625, 0.5682, 0.625, 0.4545, 0.625, 0.5227, 0.625, 0.5909, 0.625, 0.5909, 0.625, 0.5227, 0.625, 0.5909, 0.625, 0.6136, 0.625, 0.6136, 0.625, 0.5909, 0.625, 0.6591, 0.625, 0.6364, 0.625, 0.6364, 0.625, 0.6591, 0.625, 0.7273, 0.625, 0.6591, 0.625, 0.6591, 0.625, 0.7273, 0.625, 0.7955, 0.625, 0.6818, 0.625, 0.6818, 0.625, 0.7955, 0.625, 0.8636, 0.625, 0.7045, 0.625, 0.7045, 0.625, 0.8636, 0.625, 0.9318, 0.625, 0.7273, 0.625, 0.3182, 0.625, 0.3182, 0.625, 0.267, 0.625, 0.267, 0.625, 0.4545, 0.625, 0.5227, 0.625, 0.3864, 0.625, 0.3523, 0.625, 0.3182, 0.625, 0.3182, 0.625, 0.267, 0.625, 0.267, 0.625, 0.5227, 0.625, 0.6123, 0.625, 0.4119, 0.625, 0.3864, 0.625, 0.608, 0.625, 0.608, 0.625, 0.6591, 0.625, 0.6591, 0.625, 0.608, 0.625, 0.608, 0.625, 0.6591, 0.625, 0.6591, 0.625, 0.5483, 0.625, 0.5483, 0.625, 0.4205, 0.625, 0.4205, 0.625, 0.5483, 0.625, 0.5483, 0.625, 0.4205, 0.625, 0.4205, 0.625, 0.5582, 0.625, 0.5398, 0.625, 0.5398, 0.4375, 0.5, 0.4375, 0.5, 0.375, 0.5, 0.125, 0.5, 0.125, 0.5, 0.125, 0.5, 0.625, 0.25, 0.625, 0.25, 0.625, 0.25, 0.625, 0.5, 0.625, 0.5, 0.625, 0.5, 0.125, 0.5, 0.125, 0.5, 0.125, 0.5, 0.4375, 0.5, 0.4375, 0.5, 0.375, 0.5, 0.625, 0.25, 0.625, 0.25, 0.625, 0.25, 0.625, 0.5, 0.625, 0.5, 0.625, 0.5, 0.625, 0.6193, 0.625, 0.5994, 0.625, 0.608, 0.625, 0.5398, 0.625, 0.5398, 0.625, 0.5511, 0.625, 0.5994, 0.625, 0.6193, 0.625, 0.6208, 0.625, 0.3693, 0.625, 0.3693, 0.625, 0.4246, 0.625, 0.5483, 0.625, 0.5739, 0.625, 0.608, 0.625, 0.3693, 0.625, 0.4034, 0.625, 0.3693, 0.625, 0.5483, 0.625, 0.608, 0.625, 0.6123, 0.625, 0.25, 0.625, 0.25, 0.625, 0.25, 0.625, 0.25, 0.125, 0.5, 0.125, 0.6875, 0.125, 0.6875, 0.125, 0.5, 0.625, 0.5, 0.625, 0.5, 0.625, 0.5, 0.625, 0.5, 0.625, 0.7045, 0.625, 0.7273, 0.625, 0.7273, 0.625, 0.7045, 0.375, 0.6875, 0.375, 0.5, 0.4375, 0.5, 0.4375, 0.6875, 0.625, 0.3693, 0.625, 0.3182, 0.625, 0.3267, 0.625, 0.4246, 0.625, 0.6818, 0.625, 0.7045, 0.625, 0.7045, 0.625, 0.6818, 0.625, 0.6591, 0.625, 0.6818, 0.625, 0.6818, 0.625, 0.6591, 0.625, 0.6364, 0.625, 0.6591, 0.625, 0.6591, 0.625, 0.6364, 0.625, 0.608, 0.625, 0.6364, 0.625, 0.6364, 0.625, 0.6193, 0.625, 0.5, 0.4375, 0.5, 0.4375, 0.5, 0.625, 0.5, 0.625, 0.5227, 0.625, 0.5511, 0.625, 0.5398, 0.625, 0.5227, 0.625, 0.5057, 0.625, 0.5227, 0.625, 0.5227, 0.625, 0.5057, 0.625, 0.25, 0.4375, 0.25, 0.4375, 0.25, 0.625, 0.25, 0.4375, 0.5, 0.4375, 0.5, 0.375, 0.5, 0.375, 0.5, 0.625, 0.5, 0.625, 0.5, 0.625, 0.5, 0.625, 0.5, 0.125, 0.5, 0.125, 0.5, 0.125, 0.5, 0.125, 0.5, 0.625, 0.0625, 0.625, 0.25, 0.625, 0.25, 0.625, 0.0625, 0.625, 0.5, 0.625, 0.6875, 0.625, 0.6875, 0.625, 0.5, 0.625, 0.25, 0.625, 0.25, 0.625, 0.25, 0.625, 0.25, 0.625, 0.5, 0.625, 0.5, 0.625, 0.5, 0.625, 0.5, 0.125, 0.5, 0.125, 0.5, 0.125, 0.5, 0.125, 0.5, 0.375, 0.5, 0.375, 0.5, 0.4375, 0.5, 0.4375, 0.5, 0.625, 0.25, 0.625, 0.25, 0.625, 0.25, 0.625, 0.25, 0.625, 0.5, 0.625, 0.5, 0.625, 0.5, 0.625, 0.5, 0.625, 0.5, 0.625, 0.5, 0.625, 0.5, 0.625, 0.5, 0.625, 0.25, 0.625, 0.25, 0.625, 0.25, 0.625, 0.25, 0.375, 0.5, 0.375, 0.5, 0.4375, 0.5, 0.4375, 0.5, 0.625, 0.5, 0.625, 0.5, 0.625, 0.5, 0.625, 0.5, 0.125, 0.5, 0.125, 0.5, 0.125, 0.5, 0.125, 0.5, 0.625, 0.25, 0.4375, 0.25, 0.4375, 0.25, 0.625, 0.25, 0.125, 0.5, 0.125, 0.5, 0.125, 0.5, 0.125, 0.5, 0.625, 0.25, 0.625, 0.25, 0.625, 0.25, 0.625, 0.25, 0.4375, 0.5, 0.4375, 0.5, 0.375, 0.5, 0.375, 0.5, 0.625, 0.5, 0.625, 0.5, 0.625, 0.5, 0.625, 0.5, 0.625, 0.5, 0.625, 0.5, 0.625, 0.5, 0.625, 0.5, 0.625, 0.25, 0.625, 0.25, 0.625, 0.25, 0.625, 0.25, 0.625, 0.5, 0.625, 0.5, 0.625, 0.5, 0.625, 0.5, 0.625, 0.25, 0.625, 0.25, 0.625, 0.25, 0.625, 0.25, 0.625, 0.25, 0.625, 0.25, 0.625, 0.25, 0.625, 0.25, 0.625, 0.5, 0.625, 0.5, 0.625, 0.5, 0.625, 0.5, 0.625, 0.25, 0.625, 0.25, 0.625, 0.25, 0.625, 0.25, 0.375, 0.5, 0.375, 0.5, 0.4375, 0.5, 0.4375, 0.5, 0.625, 0.5, 0.625, 0.5, 0.625, 0.5, 0.625, 0.5, 0.625, 0.5, 0.4375, 0.5, 0.4375, 0.5, 0.625, 0.5, 0.625, 0.5, 0.625, 0.5, 0.625, 0.5, 0.625, 0.5, 0.625, 0.25, 0.625, 0.25, 0.625, 0.25, 0.625, 0.25, 0.125, 0.5, 0.125, 0.5, 0.125, 0.5, 0.125, 0.5, 0.4375, 0.5, 0.4375, 0.5, 0.375, 0.5, 0.375, 0.5, 0.625, 0.25, 0.625, 0.25, 0.625, 0.25, 0.625, 0.25, 0.625, 0.25, 0.625, 0.25, 0.625, 0.25, 0.625, 0.25, 0.125, 0.5, 0.125, 0.5, 0.125, 0.5, 0.125, 0.5, 0.625, 0.5, 0.625, 0.5, 0.625, 0.5, 0.625, 0.5, 0.625, 0.5, 0.625, 0.5, 0.625, 0.5, 0.625, 0.5, 0.625, 0.25, 0.625, 0.25, 0.625, 0.25, 0.625, 0.25, 0.625, 0.5, 0.625, 0.5, 0.625, 0.5, 0.625, 0.5, 0.625, 0.5, 0.625, 0.5, 0.625, 0.5, 0.625, 0.5, 0.375, 0.5, 0.375, 0.5, 0.4375, 0.5, 0.4375, 0.5, 0.625, 0.25, 0.625, 0.25, 0.625, 0.25, 0.625, 0.25, 0.625, 0.25, 0.625, 0.25, 0.625, 0.25, 0.625, 0.25, 0.625, 0.25, 0.625, 0.25, 0.625, 0.25, 0.625, 0.25, 0.125, 0.5, 0.125, 0.5, 0.125, 0.5, 0.125, 0.5, 0.625, 0.5, 0.625, 0.5, 0.625, 0.5, 0.625, 0.5, 0.625, 0.25, 0.625, 0.25, 0.625, 0.25, 0.625, 0.25, 0.625, 0.7273, 0.625, 0.7443, 0.625, 0.7443, 0.625, 0.7273, 0.625, 0.7273, 0.625, 0.7443, 0.625, 0.7443, 0.625, 0.7273, 0.625, 0.9318, 0.625, 0.983, 0.625, 0.983, 0.625, 0.9318, 0.625, 0.9318, 0.625, 0.983, 0.625, 0.983, 0.625, 0.9318, 0.625, 0.5057, 0.625, 0.5227, 0.625, 0.5256, 0.625, 0.5065, 0.625, 0.5065, 0.625, 0.5256, 0.625, 0.5227, 0.625, 0.5057, 0.625, 0.5142, 0.625, 0.5568, 0.625, 0.554, 0.625, 0.5134, 0.625, 0.4246, 0.625, 0.3267, 0.625, 0.3182, 0.625, 0.3693, 0.625, 0.5483, 0.625, 0.4205, 0.625, 0.4119, 0.625, 0.6123, 0.625, 0.6123, 0.625, 0.4119, 0.625, 0.4205, 0.625, 0.5483, 0.625, 0.5134, 0.625, 0.554, 0.625, 0.5568, 0.625, 0.5142, 0.625, 0.554, 0.625, 0.6208, 0.625, 0.5994, 0.625, 0.5568, 0.625, 0.5568, 0.625, 0.5994, 0.625, 0.6208, 0.625, 0.554, 0.625, 0.5057, 0.625, 0.5227, 0.625, 0.5227, 0.625, 0.5057, 0.625, 0.5227, 0.625, 0.5398, 0.625, 0.5511, 0.625, 0.5227, 0.625, 0.6193, 0.625, 0.6364, 0.625, 0.6364, 0.625, 0.608, 0.625, 0.6364, 0.625, 0.6591, 0.625, 0.6591, 0.625, 0.6364, 0.625, 0.6591, 0.625, 0.6818, 0.625, 0.6818, 0.625, 0.6591, 0.625, 0.6818, 0.625, 0.7045, 0.625, 0.7045, 0.625, 0.6818, 0.625, 0.7045, 0.625, 0.7273, 0.625, 0.7273, 0.625, 0.7045, 0.625, 0.267, 0.625, 0.3182, 0.625, 0.3182, 0.625, 0.267, 0.625, 0.3182, 0.625, 0.4034, 0.625, 0.3693, 0.625, 0.3182, 0.625, 0.5739, 0.625, 0.6591, 0.625, 0.6591, 0.625, 0.608, 0.625, 0.6591, 0.625, 0.7273, 0.625, 0.7273, 0.625, 0.6591, 0.625, 0.7273, 0.625, 0.7955, 0.625, 0.7955, 0.625, 0.7273, 0.625, 0.7955, 0.625, 0.8636, 0.625, 0.8636, 0.625, 0.7955, 0.625, 0.8636, 0.625, 0.9318, 0.625, 0.9318, 0.625, 0.8636, 0.625, 0.4119, 0.625, 0.2901, 0.625, 0.2926, 0.625, 0.4205, 0.625, 0.4205, 0.625, 0.2926, 0.625, 0.2901, 0.625, 0.4119, 0.625, 0.267, 0.625, 0.3182, 0.625, 0.3182, 0.625, 0.267, 0.625, 0.3182, 0.625, 0.3693, 0.625, 0.4034, 0.625, 0.3182, 0.625, 0.608, 0.625, 0.6591, 0.625, 0.6591, 0.625, 0.5739, 0.625, 0.6591, 0.625, 0.7273, 0.625, 0.7273, 0.625, 0.6591, 0.625, 0.7273, 0.625, 0.7955, 0.625, 0.7955, 0.625, 0.7273, 0.625, 0.7955, 0.625, 0.8636, 0.625, 0.8636, 0.625, 0.7955, 0.625, 0.8636, 0.625, 0.9318, 0.625, 0.9318, 0.625, 0.8636, 0.625, 0.3693, 0.625, 0.3693, 0.625, 0.3693, 0.625, 0.3693, 0.625, 0.3267, 0.625, 0.2695, 0.625, 0.267, 0.625, 0.3182, 0.625, 0.608, 0.625, 0.608, 0.625, 0.5483, 0.625, 0.5483, 0.625, 0.3693, 0.625, 0.3693, 0.625, 0.3693, 0.625, 0.3693, 0.625, 0.608, 0.625, 0.608, 0.625, 0.5483, 0.625, 0.5483, 0.625, 0.3693, 0.625, 0.3693, 0.625, 0.3693, 0.625, 0.3693, 0.625, 0.3182, 0.625, 0.267, 0.625, 0.2695, 0.625, 0.3267, 0.625, 0.608, 0.625, 0.608, 0.625, 0.5483, 0.625, 0.5483, 0.625, 0.3693, 0.625, 0.3693, 0.625, 0.3693, 0.625, 0.3693, 0.625, 0.608, 0.625, 0.608, 0.625, 0.5483, 0.625, 0.5483, 0.625, 0.5398, 0.625, 0.5398, 0.625, 0.5398, 0.625, 0.5398, 0.625, 0.5256, 0.625, 0.5582, 0.625, 0.5398, 0.625, 0.5227, 0.625, 0.6193, 0.625, 0.6193, 0.625, 0.5994, 0.625, 0.5994, 0.625, 0.5398, 0.625, 0.5398, 0.625, 0.5398, 0.625, 0.5398, 0.625, 0.6193, 0.625, 0.6193, 0.625, 0.5994, 0.625, 0.5994, 0.625, 0.5398, 0.625, 0.5398, 0.625, 0.5398, 0.625, 0.5398, 0.625, 0.5227, 0.625, 0.5398, 0.625, 0.5582, 0.625, 0.5256, 0.625, 0.6193, 0.625, 0.6193, 0.625, 0.5994, 0.625, 0.5994, 0.625, 0.5398, 0.625, 0.5398, 0.625, 0.5398, 0.625, 0.5398, 0.625, 0.6193, 0.625, 0.6193, 0.625, 0.5994, 0.625, 0.5994, 0.125, 0.5, 0.125, 0.6875, 0.125, 0.6875, 0.125, 0.5])
me_cube_002.materials.append(mat_walls)
me_cube_002.materials.append(mat_ground)
me_cube_002.materials.append(mat_lights)
me_cube_002.use_remesh_fix_poles = True
me_cube_002.use_remesh_preserve_attributes = False
me_cube_002.update()

# ---- objects
ob_cube = bpy.data.objects.new('Cube', me_cube_002)

# ---- transforms, parenting, visibility, modifiers, constraints
ob_cube.location = (0.0, 0.0, 0.0)

# ---- collection membership
col_collection.objects.link(ob_cube)

# ---- scene / render settings (as saved in the file)
scene.frame_start = 1; scene.frame_end = 250; scene.frame_set(1)
scene.render.engine = 'BLENDER_EEVEE_NEXT'
scene.cycles.use_denoising = False
scene.cycles.samples = 128
scene.cycles.sampling_pattern = 'TABULATED_SOBOL'
scene.cycles.use_adaptive_sampling = False
scene.cycles.use_light_tree = False
scene.view_settings.view_transform = 'Filmic'
bpy.context.view_layer.update()

# ---- added for rendering (the .blend has no active camera): camera
cam_auto = bpy.data.cameras.new('AutoCamera')
cam_auto.lens = 50.0
cam_auto.sensor_width = 36.0
cam_auto.clip_end = 1000.0
ob_auto_camera = bpy.data.objects.new('AutoCamera', cam_auto)
scene.collection.objects.link(ob_auto_camera)
ob_auto_camera.location = (12.7029, -10.1185, 12.6623)
ob_auto_camera.rotation_euler = (1.09748, -7.21219e-08, 0.694738)
scene.camera = ob_auto_camera
bpy.context.view_layer.update()
